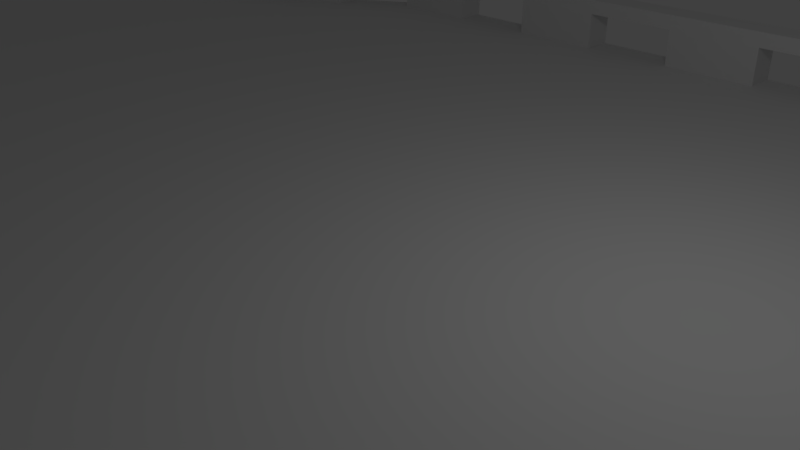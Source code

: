 # Source: LargerBoat.blend  (saved by Blender 2.79.0; exported with 4.5.12 LTS)
import bpy
from mathutils import Matrix  # noqa: F401  (used for matrix-valued properties, if any)

bpy.ops.wm.read_factory_settings(use_empty=True)
scene = bpy.context.scene
scene.name = 'Scene'

# ---- collections
col_collection_1 = bpy.data.collections.new('Collection 1'); scene.collection.children.link(col_collection_1)

# ---- materials (node trees are filled in below, after node groups)
mat_material = bpy.data.materials.new('Material')
mat_material.alpha_threshold = 0.0
mat_material.use_transparent_shadow = False
mat_material.roughness = 0.5
mat_material.line_color = (0.0, 0.0, 0.0, 1.0)

# ---- material node trees

# ---- world
world_world = bpy.data.worlds.new('World'); scene.world = world_world
world_world.color = (0.05088, 0.05088, 0.05088)
world_world.use_sun_shadow = False
world_world.sun_shadow_jitter_overblur = 0.0
world_world.cycles.sampling_method = 'MANUAL'

# ---- cameras
cam_camera = bpy.data.cameras.new('Camera')
cam_camera.clip_end = 100.0
cam_camera.lens = 35.0
cam_camera.sensor_width = 32.0
cam_camera.sensor_height = 18.0
cam_camera.ortho_scale = 7.314
cam_camera.dof.focus_distance = 0.0
cam_camera.dof.aperture_fstop = 128.0

# ---- lights
light_lamp = bpy.data.lights.new('Lamp', 'POINT')
light_lamp.transmission_factor = 0.0
light_lamp.cutoff_distance = 30.0
light_lamp.energy = 100.0
light_lamp.shadow_buffer_clip_start = 1.001
light_lamp.shadow_soft_size = 0.1
light_lamp.shadow_maximum_resolution = 0.006
light_lamp.use_absolute_resolution = True

# ---- meshes
me_cube_001 = bpy.data.meshes.new('Cube.001')
me_cube_001.from_pydata([(-1.0, -1.099, -1.0), (-1.0, -1.002, 1.0), (1.0, -1.0, -1.0), (1.0, -1.0, 1.0), (-1.0, 0.0, -1.0), (-1.0, -1.057, 0.0), (-1.0, 0.0, 1.0), (1.0, 0.0, -1.0), (1.0, 0.0, 1.0), (1.0, -1.0, 0.0), (0.0, -1.099, -1.0), (0.0, -1.002, 1.0), (0.0, 0.0, 1.0), (0.0, 0.0, -1.0), (0.0, -1.057, 0.0), (1.0, 0.0, 0.0), (-1.0, 0.0, 0.0), (-1.0, -0.5, -1.0), (-1.0, -1.025, 0.5), (1.0, -0.5, 1.0), (1.0, -1.0, -0.5), (0.5, -1.0, -1.0), (-0.5, -1.002, 1.0), (-1.0, -1.092, -0.5), (-1.0, -0.5, 1.0), (1.0, -0.5, -1.0), (1.0, -1.0, 0.5), (-0.5, -1.099, -1.0), (0.5, -1.0, 1.0), (0.5, 0.0, 1.0), (-0.5, 0.0, 1.0), (0.0, -0.5, -1.0), (-0.5, 0.0, -1.0), (0.5, 0.0, -1.0), (-0.5, -1.057, 0.0), (0.5, -1.0, 0.0), (0.0, -1.092, -0.5), (0.0, -1.025, 0.5), (1.0, -0.5, 0.0), (1.0, 0.0, -0.5), (1.0, 0.0, 0.5), (-1.0, -0.5, 0.0), (-1.0, 0.0, -0.5), (-1.0, 0.0, 0.5), (-1.0, -0.5, 0.5), (-1.0, -0.5, -0.5), (1.0, -0.5, -0.5), (0.5, -1.0, 0.5), (0.5, -1.0, -0.5), (-0.5, -1.092, -0.5), (-0.5, -0.5, -1.0), (-0.5, -0.5, 1.0), (0.5, -0.5, -1.0), (-0.5, -1.025, 0.5), (1.0, -0.5, 0.5), (-1.0, -0.75, -1.0), (-1.0, -1.011, 0.75), (1.0, -0.75, 1.0), (1.0, -1.0, -0.75), (0.75, -1.0, -1.0), (-0.75, -1.002, 1.0), (-1.0, -1.074, -0.25), (-1.0, -0.25, 1.0), (1.0, -0.25, -1.0), (1.0, -1.0, 0.25), (-0.25, -1.099, -1.0), (0.25, -1.002, 1.0), (-0.1875, -0.5, 3.51), (0.75, 0.0, 1.0), (-0.25, 0.0, 1.0), (0.0, -0.75, -1.0), (-0.75, 0.0, -1.0), (0.25, 0.0, -1.0), (-0.75, -1.057, 0.0), (0.25, -1.057, 0.0), (0.0, -1.099, -0.75), (0.0, -1.041, 0.25), (1.0, -0.75, 0.0), (1.0, 0.0, -0.75), (1.0, 0.0, 0.25), (-1.0, -0.25, 0.0), (-1.0, 0.0, -0.75), (-1.0, 0.0, 0.25), (-1.0, -0.25, -1.0), (-1.0, -1.041, 0.25), (1.0, -0.25, 1.0), (1.0, -1.0, -0.25), (0.25, -1.099, -1.0), (-0.25, -1.002, 1.0), (-1.0, -1.099, -0.75), (-1.0, -0.75, 1.0), (1.0, -0.75, -1.0), (1.0, -1.0, 0.75), (-0.75, -1.099, -1.0), (0.75, -1.0, 1.0), (0.25, 0.0, 1.0), (-0.75, 0.0, 1.0), (0.0, -0.25, -1.0), (-0.25, 0.0, -1.0), (0.75, 0.0, -1.0), (-0.25, -1.057, 0.0), (0.75, -1.0, 0.0), (0.0, -1.074, -0.25), (0.0, -1.011, 0.75), (1.0, -0.25, 0.0), (1.0, 0.0, -0.25), (1.0, 0.0, 0.75), (-1.0, -0.75, 0.0), (-1.0, 0.0, -0.25), (-1.0, 0.0, 0.75), (-1.0, -0.25, 0.5), (-1.0, -0.75, 0.5), (-1.0, -0.5, 0.25), (-1.0, -0.5, 0.75), (-1.0, -0.25, -0.5), (-1.0, -0.75, -0.5), (-1.0, -0.5, -0.75), (-1.0, -0.5, -0.25), (1.0, -0.75, -0.5), (1.0, -0.25, -0.5), (1.0, -0.5, -0.75), (1.0, -0.5, -0.25), (0.25, -1.025, 0.5), (0.75, -1.0, 0.5), (0.5, -1.0, 0.25), (0.5, -1.0, 0.75), (0.25, -1.092, -0.5), (0.75, -1.0, -0.5), (0.5, -1.0, -0.75), (0.5, -1.0, -0.25), (-0.75, -1.092, -0.5), (-0.25, -1.092, -0.5), (-0.5, -1.099, -0.75), (-0.5, -1.074, -0.25), (-0.5, -0.75, -1.0), (-0.5, -0.25, -1.0), (-0.75, -0.5, -1.0), (-0.25, -0.5, -1.0), (-0.125, -0.5625, 3.51), (-0.5, -0.75, 1.0), (-0.25, -0.5, 1.0), (-0.75, -0.5, 1.0), (0.5, -0.75, -1.0), (0.5, -0.25, -1.0), (0.25, -0.5, -1.0), (0.75, -0.5, -1.0), (-0.75, -1.025, 0.5), (-0.25, -1.025, 0.5), (-0.5, -1.041, 0.25), (-0.5, -1.011, 0.75), (1.0, -0.75, 0.5), (1.0, -0.25, 0.5), (1.0, -0.5, 0.25), (1.0, -0.5, 0.75), (1.0, -0.25, 0.75), (1.0, -0.25, 0.25), (1.0, -0.75, 0.25), (-0.25, -1.011, 0.75), (-0.25, -1.041, 0.25), (-0.75, -1.041, 0.25), (0.75, -0.25, -1.0), (0.25, -0.25, -1.0), (0.25, -0.75, -1.0), (-0.25, -0.75, 1.0), (-0.125, -0.5, 3.7), (-0.25, -0.25, -1.0), (-0.75, -0.25, -1.0), (-0.75, -0.75, -1.0), (-0.25, -1.074, -0.25), (-0.25, -1.099, -0.75), (-0.75, -1.099, -0.75), (0.75, -1.0, -0.25), (0.75, -1.0, -0.75), (0.25, -1.099, -0.75), (0.75, -1.0, 0.75), (0.75, -1.0, 0.25), (0.25, -1.041, 0.25), (1.0, -0.25, -0.25), (1.0, -0.25, -0.75), (1.0, -0.75, -0.75), (-1.0, -0.75, -0.25), (-1.0, -0.75, -0.75), (-1.0, -0.25, -0.75), (-1.0, -0.75, 0.75), (-1.0, -0.75, 0.25), (-1.0, -0.25, 0.25), (-1.0, -0.25, 0.75), (-1.0, -0.25, -0.25), (1.0, -0.75, -0.25), (0.25, -1.011, 0.75), (0.25, -1.074, -0.25), (-0.75, -1.074, -0.25), (-0.25, -0.75, -1.0), (-0.125, -0.9583, 3.51), (-0.75, -0.75, 1.0), (0.75, -0.75, -1.0), (-0.75, -1.011, 0.75), (1.0, -0.75, 0.75), (1.0, -0.875, 1.0), (-0.875, -1.0, 1.0), (0.125, -1.0, 1.0), (-1.0, 0.0, 4.042), (-0.375, -1.0, 1.0), (-1.0, -0.625, 1.0), (0.625, -1.0, 1.0), (1.0, 0.0, 3.958), (-0.5, -0.875, 1.0), (-0.125, -0.5, 1.0), (-0.625, -0.5, 1.0), (1.0, -0.625, 1.0), (-0.625, -1.0, 1.0), (0.375, -1.0, 1.0), (0.0, 0.0, 3.958), (-0.125, -1.0, 1.0), (-1.0, -0.875, 1.0), (0.875, -1.0, 1.0), (1.0, -0.5, 3.958), (-0.5, -0.625, 1.0), (-0.375, -0.5, 1.0), (-0.875, -0.5, 1.0), (-0.25, -0.875, 1.0), (-0.25, -0.625, 1.0), (-0.125, -0.75, 1.0), (-0.375, -0.75, 1.0), (0.0, -0.5, 3.958), (0.5, 0.0, 3.958), (-0.5, 0.0, 3.958), (0.5, -0.5, 3.958), (0.4375, -0.5, 3.958), (-0.5, -0.5, 3.958), (-0.5625, -0.5, 3.958), (1.0, -0.75, 3.958), (-0.75, -0.875, 1.0), (-0.75, -0.625, 1.0), (-0.625, -0.75, 1.0), (-0.875, -0.75, 1.0), (-0.875, -0.625, 1.0), (-0.625, -0.625, 1.0), (-0.625, -0.875, 1.0), (0.75, -0.5, 3.958), (-0.8125, -0.5, 3.958), (0.25, -0.25, 3.958), (0.875, -0.5, 3.958), (-0.6875, -0.5, 3.958), (0.5625, -0.5, 3.958), (-0.375, -0.625, 1.0), (-0.125, -0.625, 1.0), (-0.125, -0.875, 1.0), (-0.375, -0.875, 1.0), (-0.9375, -0.5, 3.958), (-0.125, -0.5625, 3.958), (-0.875, -0.875, 1.0), (1.0, -0.9375, 1.0), (-0.9375, -1.0, 1.0), (0.0625, -1.0, 1.0), (0.0, -0.9375, 1.0), (-0.4375, -1.0, 1.0), (-1.0, -0.5625, 1.0), (0.5625, -1.0, 1.0), (0.5, -0.9375, 1.0), (-0.5, -0.9375, 1.0), (-0.5625, -0.5, 1.0), (1.0, -0.6875, 1.0), (-0.6875, -1.0, 1.0), (0.3125, -1.0, 1.0), (-0.125, -0.5, 3.51), (-0.1875, -1.0, 1.0), (-1.0, -0.8125, 1.0), (0.8125, -1.0, 1.0), (-0.1875, -0.5625, 3.51), (-0.5, -0.6875, 1.0), (-0.3125, -0.5, 1.0), (-0.8125, -0.5, 1.0), (-0.25, -0.9375, 1.0), (-0.25, -0.6875, 1.0), (-0.1875, -0.5, 3.7), (-0.3125, -0.75, 1.0), (0.75, -0.9375, 1.0), (-0.125, -0.5625, 3.7), (-0.1875, -0.5625, 3.7), (-0.1875, -0.9583, 3.51), (0.25, -0.9375, 1.0), (-0.1875, -0.9583, 3.7), (-0.125, -0.9583, 3.7), (-1.0, -0.25, 3.958), (-0.75, -0.9375, 1.0), (-0.75, -0.6875, 1.0), (-0.5625, -0.75, 1.0), (-0.8125, -0.75, 1.0), (1.0, -0.8125, 1.0), (-0.8125, -1.0, 1.0), (0.1875, -1.0, 1.0), (0.75, 0.0, 3.958), (-0.3125, -1.0, 1.0), (-1.0, -0.6875, 1.0), (0.6875, -1.0, 1.0), (-0.25, 0.0, 3.958), (-0.5, -0.8125, 1.0), (-0.1875, -0.5, 1.0), (-0.6875, -0.5, 1.0), (1.0, -0.5625, 1.0), (-0.5625, -1.0, 1.0), (0.4375, -1.0, 1.0), (1.0, -0.25, 3.958), (-0.0625, -1.0, 1.0), (-1.0, -0.9375, 1.0), (0.9375, -1.0, 1.0), (0.0, -0.25, 3.958), (-0.5, -0.5625, 1.0), (-0.4375, -0.5, 1.0), (-0.9375, -0.5, 1.0), (-0.25, -0.8125, 1.0), (-0.25, -0.5625, 1.0), (-0.1875, -0.75, 1.0), (-0.4375, -0.75, 1.0), (0.25, 0.0, 3.958), (-0.75, 0.0, 3.958), (0.5, -0.25, 3.958), (0.9375, -0.5, 3.958), (-0.5, -0.25, 3.958), (-0.0625, -0.5, 3.958), (1.0, -0.6875, 3.958), (-1.0, -0.5, 3.958), (-0.75, -0.8125, 1.0), (-0.75, -0.5625, 1.0), (-0.6875, -0.75, 1.0), (-0.9375, -0.75, 1.0), (-0.875, -0.6875, 1.0), (-0.875, -0.5625, 1.0), (-0.8125, -0.625, 1.0), (-0.9375, -0.625, 1.0), (-0.625, -0.6875, 1.0), (-0.625, -0.5625, 1.0), (-0.5625, -0.625, 1.0), (-0.6875, -0.625, 1.0), (-0.625, -0.9375, 1.0), (-0.625, -0.8125, 1.0), (-0.5625, -0.875, 1.0), (-0.6875, -0.875, 1.0), (0.6875, -0.5, 3.958), (0.1875, -0.5, 3.958), (0.25, -0.5, 3.958), (-0.3125, -0.5, 3.958), (-0.25, -0.5, 3.958), (-0.75, -0.5, 3.958), (-0.75, -0.25, 3.958), (-0.25, -0.25, 3.958), (0.375, -0.9375, 1.0), (0.75, -0.25, 3.958), (1.0, -0.8125, 3.958), (1.0, -0.875, 3.958), (0.8125, -0.5, 3.958), (0.3125, -0.5, 3.958), (0.375, -0.5, 3.958), (-0.1875, -0.5, 3.958), (-0.125, -0.5, 3.958), (-0.625, -0.5, 3.958), (1.0, -0.5625, 3.958), (1.0, -0.625, 3.958), (0.875, -0.9375, 1.0), (0.625, -0.5, 3.958), (0.0625, -0.5, 3.958), (0.125, -0.5, 3.958), (-0.375, -0.6875, 1.0), (-0.375, -0.5625, 1.0), (-0.3125, -0.625, 1.0), (-0.4375, -0.625, 1.0), (-0.125, -0.6875, 1.0), (-0.125, -0.5625, 1.0), (-0.4375, -0.5, 3.958), (-0.1875, -0.625, 1.0), (-0.125, -0.9375, 1.0), (-0.125, -0.8125, 1.0), (-0.375, -0.5, 3.958), (-0.1875, -0.875, 1.0), (-0.375, -0.9375, 1.0), (-0.375, -0.8125, 1.0), (-0.3125, -0.875, 1.0), (-0.4375, -0.875, 1.0), (0.625, -0.9375, 1.0), (-0.875, -0.5, 3.958), (-0.125, -0.6875, 3.958), (-0.125, -0.75, 3.958), (0.125, -0.9375, 1.0), (-0.125, -0.625, 3.958), (-0.125, -0.8125, 3.958), (-0.125, -0.875, 3.958), (-0.875, -0.9375, 1.0), (-0.875, -0.8125, 1.0), (-0.8125, -0.875, 1.0), (-0.9375, -0.875, 1.0), (-0.9375, -0.8125, 1.0), (-0.8125, -0.8125, 1.0), (-0.8125, -0.9375, 1.0), (1.0, -0.9375, 3.958), (-0.125, -0.9375, 3.958), (0.1875, -0.9375, 1.0), (0.1875, -0.9375, 3.958), (0.25, -0.9375, 3.958), (0.6875, -0.9375, 1.0), (-0.4375, -0.8125, 1.0), (-0.3125, -0.8125, 1.0), (-0.3125, -0.9375, 1.0), (-0.1875, -0.8125, 1.0), (0.125, -0.9375, 3.958), (-0.0625, -0.9375, 1.0), (-0.1875, -0.5625, 1.0), (0.6875, -0.9375, 3.958), (0.75, -0.9375, 3.958), (-0.4375, -0.5625, 1.0), (-0.3125, -0.5625, 1.0), (-0.3125, -0.6875, 1.0), (0.625, -0.9375, 3.958), (-0.0625, -0.9375, 3.958), (0.9375, -0.9375, 1.0), (0.0, -0.9375, 3.958), (0.9375, -0.9375, 3.958), (0.875, -0.9375, 3.958), (0.4375, -0.9375, 3.958), (0.5, -0.9375, 3.958), (0.375, -0.9375, 3.958), (0.3125, -0.9375, 3.958), (0.8125, -0.9375, 3.958), (0.4375, -0.9375, 1.0), (0.5625, -0.9375, 3.958), (0.0625, -0.9375, 3.958), (-0.6875, -0.8125, 1.0), (-0.5625, -0.8125, 1.0), (-0.5625, -0.9375, 1.0), (-0.6875, -0.5625, 1.0), (-0.5625, -0.5625, 1.0), (-0.5625, -0.6875, 1.0), (-0.9375, -0.5625, 1.0), (-0.8125, -0.5625, 1.0), (-0.8125, -0.6875, 1.0), (-0.9375, -0.6875, 1.0), (-0.6875, -0.6875, 1.0), (-0.6875, -0.9375, 1.0), (0.3125, -0.9375, 1.0), (0.8125, -0.9375, 1.0), (-0.4375, -0.6875, 1.0), (-0.1875, -0.6875, 1.0), (-0.1875, -0.9375, 1.0), (-0.4375, -0.9375, 1.0), (0.5625, -0.9375, 1.0), (0.0625, -0.9375, 1.0), (-0.9375, -0.9375, 1.0), (-0.9375, -1.0, 1.421), (-1.0, -1.0, 1.421), (-1.0, -0.5625, 1.421), (-1.0, -0.5, 1.421), (-0.8125, -1.0, 1.421), (-0.875, -1.0, 1.421), (-0.9375, -0.5, 1.421), (-0.875, -0.5, 1.421), (-0.875, -0.9375, 1.421), (-0.8125, -0.5, 1.421), (-1.0, -0.9375, 1.421), (-0.875, -0.5625, 1.421), (-0.8125, -0.9375, 1.421), (-0.9375, -0.5625, 1.421), (-0.8125, -0.5625, 1.421), (-0.9375, -0.9375, 1.421), (-0.9375, -1.0, 1.631), (-1.0, -1.0, 1.631), (-1.0, -0.5625, 1.631), (-1.0, -0.5, 1.631), (-0.8125, -1.0, 1.631), (-0.875, -1.0, 1.631), (-0.9375, -0.5, 1.631), (-0.875, -0.5, 1.631), (-0.875, -0.9375, 1.631), (-0.8125, -0.5, 1.631), (-1.0, -0.9375, 1.631), (-0.875, -0.5625, 1.631), (-0.8125, -0.9375, 1.631), (-0.9375, -0.5625, 1.631), (-0.8125, -0.5625, 1.631), (-0.9375, -0.9375, 1.631), (-0.875, -0.5626, 1.421), (-0.8125, -0.5626, 1.421), (-0.8125, -0.5626, 1.631), (-0.9375, -0.5626, 1.421), (-1.0, -0.5626, 1.421), (-0.875, -0.5626, 1.631), (-0.9375, -0.5626, 1.631), (-1.0, -0.5626, 1.631), (-0.8125, -1.0, 3.069), (-0.875, -1.0, 3.069), (-0.875, -0.9375, 3.069), (-0.8125, -0.9375, 3.069), (-0.8125, -1.0, 3.351), (-0.875, -1.0, 3.351), (-0.875, -0.9375, 3.351), (-0.8125, -0.9375, 3.351), (-1.01, -0.9375, 3.069), (-1.01, -1.0, 3.069), (-1.01, -0.9375, 3.351), (-1.01, -1.0, 3.351), (-0.875, -0.9688, 3.069), (-1.01, -0.9688, 3.069), (-0.9426, -0.9375, 3.069), (-0.9426, -1.0, 3.069), (-0.9426, -0.9688, 3.069), (-1.01, -0.9688, 1.629), (-1.01, -1.0, 1.629), (-0.9426, -0.9375, 1.629), (-1.01, -0.9375, 1.629), (-0.9426, -1.0, 1.629), (-0.9426, -0.9688, 1.629), (-0.6875, -1.0, 1.754), (-0.75, -1.0, 1.754), (-0.8125, -0.5, 1.754), (-0.75, -0.5, 1.754), (-0.75, -0.9375, 1.754), (-0.8125, -1.0, 1.754), (-0.6875, -0.5, 1.754), (-0.75, -0.5625, 1.754), (-0.8125, -0.9375, 1.754), (-0.6875, -0.5625, 1.754), (-0.8125, -0.5625, 1.754), (-0.6875, -0.9375, 1.754), (-0.6875, -1.0, 2.061), (-0.75, -1.0, 2.061), (-0.8125, -0.5, 2.061), (-0.75, -0.5, 2.061), (-0.75, -0.9375, 2.061), (-0.8125, -1.0, 2.061), (-0.6875, -0.5, 2.061), (-0.75, -0.5625, 2.061), (-0.8125, -0.9375, 2.061), (-0.6875, -0.5625, 2.061), (-0.8125, -0.5625, 2.061), (-0.6875, -0.9375, 2.061), (-0.8125, -0.5598, 1.754), (-0.75, -0.5598, 1.754), (-0.6875, -0.5598, 1.754), (-0.8125, -0.5598, 2.061), (-0.75, -0.5598, 2.061), (-0.6875, -0.5598, 2.061), (-0.6875, -1.0, 3.082), (-0.75, -1.0, 3.082), (-0.75, -0.9375, 3.082), (-0.6875, -0.9375, 3.082), (-0.6871, -0.9375, 3.069), (-0.6871, -1.0, 3.069), (-0.6871, -0.9375, 3.351), (-0.6871, -1.0, 3.351), (1.0, -0.9375, 7.672), (1.0, -1.0, 7.672), (0.0625, -1.0, 7.672), (0.0, -1.0, 7.672), (0.0, -0.9375, 7.672), (-0.4375, -1.0, 3.952), (-0.5, -1.0, 3.376), (0.5625, -1.0, 7.672), (0.5, -1.0, 7.672), (0.5, -0.9375, 7.672), (-0.5, -0.9375, 3.376), (0.3125, -1.0, 7.672), (0.25, -1.0, 7.672), (-0.1875, -1.0, 7.672), (-0.25, -1.0, 7.592), (0.8125, -1.0, 7.672), (0.75, -1.0, 7.672), (-0.25, -0.9375, 7.592), (0.75, -0.9375, 7.672), (0.25, -0.9375, 7.672), (0.1875, -1.0, 7.672), (0.125, -1.0, 7.672), (-0.3125, -1.0, 6.686), (-0.375, -1.0, 5.264), (0.6875, -1.0, 7.672), (0.625, -1.0, 7.672), (-0.5625, -1.0, 3.376), (-0.625, -1.0, 3.376), (0.4375, -1.0, 7.672), (0.375, -1.0, 7.672), (-0.0625, -1.0, 7.672), (-0.125, -1.0, 7.672), (0.9375, -1.0, 7.672), (0.875, -1.0, 7.672), (-0.625, -0.9375, 3.376), (0.375, -0.9375, 7.672), (0.875, -0.9375, 7.672), (-0.125, -0.9375, 7.672), (-0.375, -0.9375, 5.264), (0.625, -0.9375, 7.672), (0.125, -0.9375, 7.672), (-0.6875, -1.0, 3.376), (0.1875, -0.9375, 7.672), (0.6875, -0.9375, 7.672), (-0.3125, -0.9375, 6.686), (-0.0625, -0.9375, 7.672), (0.9375, -0.9375, 7.672), (0.4375, -0.9375, 7.672), (-0.5625, -0.9375, 3.376), (-0.6875, -0.9375, 3.376), (0.3125, -0.9375, 7.672), (0.8125, -0.9375, 7.672), (-0.1875, -0.9375, 7.672), (-0.4375, -0.9375, 3.952), (0.5625, -0.9375, 7.672), (0.0625, -0.9375, 7.672), (-0.5625, -0.5, 2.163), (-0.5, -0.5, 2.163), (-0.3125, -0.5, 2.163), (-0.25, -0.5, 2.163), (-0.6875, -0.5, 2.163), (-0.625, -0.5, 2.163), (-0.4375, -0.5, 2.163), (-0.375, -0.5, 2.163), (-0.1875, -0.5, 2.163), (-0.5, -0.5625, 2.163), (-0.25, -0.5625, 2.163), (-0.625, -0.5625, 2.163), (-0.375, -0.5625, 2.163), (-0.1875, -0.5625, 2.163), (-0.4375, -0.5625, 2.163), (-0.3125, -0.5625, 2.163), (-0.6875, -0.5625, 2.163), (-0.5625, -0.5625, 2.163), (-0.6875, -0.5, 2.543), (-0.625, -0.5, 2.543), (-0.5625, -0.5, 2.543), (-0.625, -0.5625, 2.543), (-0.6875, -0.5625, 2.543), (-0.5625, -0.5625, 2.543), (-0.625, -0.938, 2.163), (-0.625, -0.938, 2.543), (-0.6875, -0.938, 2.163), (-0.5625, -0.938, 2.163), (-0.6875, -0.938, 2.543), (-0.5625, -0.938, 2.543), (-0.5625, -0.5, 2.163), (-0.5, -0.5, 2.163), (-0.5, -0.5625, 2.163), (-0.4375, -0.5, 2.163), (-0.4375, -0.5625, 2.163), (-0.5625, -0.5625, 2.163), (-0.625, -0.938, 2.163), (-0.625, -0.938, 2.543), (-0.6875, -0.938, 2.163), (-0.5625, -0.938, 2.163), (-0.6875, -0.938, 2.543), (-0.5625, -0.938, 2.543), (-0.5625, -0.5, 2.624), (-0.5, -0.5, 2.624), (-0.5, -0.5625, 2.624), (-0.4375, -0.5, 2.624), (-0.4375, -0.5625, 2.624), (-0.5625, -0.5625, 2.624), (-0.5625, -0.5, 2.795), (-0.5, -0.5, 2.795), (-0.5, -0.5625, 2.795), (-0.4375, -0.5, 2.795), (-0.4375, -0.5625, 2.795), (-0.5625, -0.5625, 2.795), (-0.5625, -0.9462, 2.624), (-0.5625, -0.9462, 2.795), (-0.5, -0.9462, 2.624), (-0.4375, -0.9462, 2.624), (-0.5, -0.9462, 2.795), (-0.4375, -0.9462, 2.795), (-0.4375, -0.5, 2.876), (-0.375, -0.5, 2.876), (-0.3125, -0.5, 2.876), (-0.375, -0.5625, 2.876), (-0.4375, -0.5625, 2.876), (-0.3125, -0.5625, 2.876), (-0.4375, -0.5, 3.081), (-0.375, -0.5, 3.081), (-0.3125, -0.5, 3.081), (-0.375, -0.5625, 3.081), (-0.4375, -0.5625, 3.081), (-0.3125, -0.5625, 3.081), (-0.4375, -0.9392, 2.876), (-0.375, -0.9392, 2.876), (-0.3125, -0.9392, 2.876), (-0.4375, -0.9392, 3.081), (-0.375, -0.9392, 3.081), (-0.3125, -0.9392, 3.081), (-0.875, -0.5, 1.869), (-0.8125, -0.5, 1.869), (-0.875, -0.5625, 1.869), (-0.875, -0.9375, 1.869), (-0.8125, -0.9375, 1.869), (-0.8125, -0.5625, 1.869), (-0.875, -0.5626, 1.869), (-0.8125, -0.5626, 1.869), (-0.3125, -0.5, 3.164), (-0.25, -0.5, 3.164), (-0.1875, -0.5, 3.164), (-0.25, -0.5625, 3.164), (-0.1875, -0.5625, 3.164), (-0.3125, -0.5625, 3.164), (-0.3125, -0.5, 3.341), (-0.25, -0.5, 3.341), (-0.1875, -0.5, 3.341), (-0.25, -0.5625, 3.341), (-0.1875, -0.5625, 3.341), (-0.3125, -0.5625, 3.341), (-0.3125, -0.9407, 3.164), (-0.3125, -0.9407, 3.341), (-0.25, -0.9407, 3.164), (-0.1875, -0.9407, 3.164), (-0.25, -0.9407, 3.341), (-0.1875, -0.9407, 3.341), (-1.0, -0.125, 3.995), (-0.875, 0.0, 4.042), (-0.75, -0.125, 3.958), (-0.875, -0.25, 3.958), (-0.875, -0.125, 3.995), (-1.0, -0.0625, 4.042), (-1.0, -0.1875, 3.958), (-0.9375, 0.0, 4.042), (-0.9375, -0.25, 3.958), (-0.875, -0.1875, 3.958), (-0.875, -0.0625, 4.042), (-1.0, -0.0625, 6.418), (-1.0, 0.0, 6.418), (-1.0, -0.1875, 5.691), (-1.0, -0.125, 6.166), (-0.9375, 0.0, 6.418), (-0.875, 0.0, 6.418), (-0.9375, -0.25, 5.416), (-0.875, -0.25, 5.416), (-0.875, -0.1875, 5.691), (-0.875, -0.0625, 6.418), (-0.875, -0.125, 6.166), (-0.9375, -0.125, 6.166), (-1.0, -0.25, 5.416), (-0.9375, -0.0625, 6.418), (-0.9375, -0.1875, 5.691), (-0.8683, -0.003382, 5.588), (-0.7433, -0.003382, 5.504), (-0.7433, -0.1284, 5.504), (-0.8683, -0.06588, 5.588), (-0.8683, -0.1284, 5.541), (-0.75, -0.0625, 3.958), (-0.7433, -0.06588, 5.504), (-0.7467, -0.001691, 4.731), (-0.7467, -0.1267, 4.731), (-0.7467, -0.06419, 4.731), (-0.75, -0.09375, 3.958), (-0.7433, -0.09713, 5.504), (-0.745, -0.002537, 5.118), (-0.7483, -0.1258, 4.345), (-0.75, -0.03125, 3.958), (-0.7433, -0.03463, 5.504), (-0.7483, -0.0008456, 4.345), (-0.745, -0.1275, 5.118), (-0.745, -0.06504, 5.118), (-0.7483, -0.06335, 4.345), (-0.7467, -0.09544, 4.731), (-0.7467, -0.03294, 4.731), (-0.7483, -0.0321, 4.345), (-0.7483, -0.0946, 4.345), (-0.745, -0.09629, 5.118), (-0.745, -0.03379, 5.118), (0.75, 0.0, 7.936), (1.0, 0.0, 7.936), (1.0, -0.25, 7.936), (1.0, -0.5, 7.936), (0.9375, -0.5, 7.936), (0.75, -0.25, 7.936), (0.75, -0.5, 7.936), (0.8125, -0.5, 7.936), (0.875, -0.5, 7.936), (0.9375, -0.9318, 3.958), (1.0, -0.9318, 3.958), (0.8125, -0.9318, 3.958), (0.8125, -0.9318, 7.936), (0.875, -0.9318, 3.958), (0.75, -0.9318, 3.958), (0.9375, -0.9318, 7.936), (1.0, -0.9318, 7.936), (0.875, -0.9318, 7.936), (0.75, -0.9318, 7.936), (0.2226, -0.25, 3.958), (0.2226, -0.5, 3.958), (0.2226, 0.0, 3.958), (0.2226, -0.25, 7.936), (0.2226, -0.5, 7.936), (0.2226, 0.0, 7.936), (0.2226, -0.9318, 3.958), (0.2226, -0.9318, 7.936), (0.1125, -0.25, 3.958), (0.1125, -0.5, 3.958), (0.1125, 0.0, 3.958), (0.1125, -0.25, 7.936), (0.1125, -0.5, 7.936), (0.1125, 0.0, 7.936)], [], [(197, 57, 289, 198, 252, 3, 92), (196, 60, 290, 199, 253, 1, 56), (195, 91, 2, 59), (257, 432, 460, 449), (88, 266, 561, 562), (192, 70, 10, 65), (191, 73, 5, 61), (190, 74, 14, 102), (189, 66, 291, 200, 254, 11, 103), (188, 77, 9, 86), (187, 80, 16, 108), (186, 62, 6, 109), (185, 110, 43, 82), (184, 111, 44, 112), (183, 90, 294, 203, 257, 24, 113), (182, 114, 42, 81), (181, 115, 45, 116), (180, 107, 41, 117), (179, 118, 20, 58), (178, 119, 46, 120), (177, 104, 38, 121), (176, 122, 37, 76), (175, 123, 47, 124), (174, 94, 295, 204, 258, 28, 125), (173, 126, 36, 75), (172, 127, 48, 128), (171, 101, 35, 129), (170, 130, 23, 89), (169, 131, 49, 132), (168, 100, 34, 133), (167, 134, 27, 93), (166, 135, 50, 136), (165, 97, 31, 137), (281, 396, 590, 567), (6, 62, 284, 714, 708, 713, 201), (219, 272, 240, 380), (444, 259, 557, 602), (198, 289, 349, 350), (399, 277, 408, 407), (162, 142, 21, 87), (161, 143, 52, 144), (160, 63, 25, 145), (159, 146, 18, 84), (158, 147, 53, 148), (157, 88, 293, 202, 256, 22, 149), (156, 150, 26, 64), (155, 151, 54, 152), (154, 85, 19, 153), (151, 154, 153, 54), (40, 106, 154, 151), (106, 8, 85, 154), (104, 155, 152, 38), (15, 79, 155, 104), (79, 40, 151, 155), (77, 156, 64, 9), (38, 152, 156, 77), (152, 54, 150, 156), (147, 157, 149, 53), (37, 103, 157, 147), (103, 11, 304, 213, 266, 88, 157), (100, 158, 148, 34), (14, 76, 158, 100), (76, 37, 147, 158), (73, 159, 84, 5), (34, 148, 159, 73), (148, 53, 146, 159), (143, 160, 145, 52), (33, 99, 160, 143), (99, 7, 63, 160), (97, 161, 144, 31), (13, 72, 161, 97), (72, 33, 143, 161), (70, 162, 87, 10), (31, 144, 162, 70), (144, 52, 142, 162), (62, 24, 322, 284), (222, 372, 385, 382), (218, 271, 342, 373), (310, 219, 380, 249), (371, 405, 413, 395), (247, 371, 395, 386), (263, 210, 575, 589), (441, 274, 163, 313), (440, 270, 139, 314), (309, 218, 373, 369), (405, 255, 415, 413), (281, 438, 421, 398), (19, 85, 303, 216), (438, 347, 420, 421), (85, 8, 205, 303), (200, 291, 568, 569), (212, 296, 346, 307), (135, 165, 137, 50), (32, 98, 165, 135), (98, 13, 97, 165), (83, 166, 136, 17), (4, 71, 166, 83), (71, 32, 135, 166), (55, 167, 93, 0), (17, 136, 167, 55), (136, 50, 134, 167), (131, 168, 133, 49), (36, 102, 168, 131), (102, 14, 100, 168), (65, 169, 132, 27), (10, 75, 169, 65), (75, 36, 131, 169), (93, 170, 89, 0), (27, 132, 170, 93), (132, 49, 130, 170), (127, 171, 129, 48), (20, 86, 171, 127), (86, 9, 101, 171), (59, 172, 128, 21), (2, 58, 172, 59), (58, 20, 127, 172), (87, 173, 75, 10), (21, 128, 173, 87), (128, 48, 126, 173), (123, 174, 125, 47), (26, 92, 174, 123), (92, 3, 306, 215, 268, 94, 174), (101, 175, 124, 35), (9, 64, 175, 101), (64, 26, 123, 175), (74, 176, 76, 14), (35, 124, 176, 74), (124, 47, 122, 176), (119, 177, 121, 46), (39, 105, 177, 119), (105, 15, 104, 177), (63, 178, 120, 25), (7, 78, 178, 63), (78, 39, 119, 178), (91, 179, 58, 2), (25, 120, 179, 91), (120, 46, 118, 179), (115, 180, 117, 45), (23, 61, 180, 115), (61, 5, 107, 180), (55, 181, 116, 17), (0, 89, 181, 55), (89, 23, 115, 181), (83, 182, 81, 4), (17, 116, 182, 83), (116, 45, 114, 182), (111, 183, 113, 44), (18, 56, 183, 111), (56, 1, 305, 214, 267, 90, 183), (107, 184, 112, 41), (5, 84, 184, 107), (84, 18, 111, 184), (80, 185, 82, 16), (41, 112, 185, 80), (112, 44, 110, 185), (110, 186, 109, 43), (44, 113, 186, 110), (113, 24, 62, 186), (114, 187, 108, 42), (45, 117, 187, 114), (117, 41, 80, 187), (118, 188, 86, 20), (46, 121, 188, 118), (121, 38, 77, 188), (122, 189, 103, 37), (47, 125, 189, 122), (125, 28, 302, 211, 264, 66, 189), (126, 190, 102, 36), (48, 129, 190, 126), (129, 35, 74, 190), (130, 191, 61, 23), (49, 133, 191, 130), (133, 34, 73, 191), (134, 192, 65, 27), (50, 137, 192, 134), (137, 31, 70, 192), (211, 302, 576, 577), (298, 207, 355, 354), (141, 272, 512, 513), (436, 286, 194, 325), (435, 294, 90, 326), (142, 195, 59, 21), (52, 145, 195, 142), (145, 25, 91, 195), (146, 196, 56, 18), (53, 149, 196, 146), (149, 22, 301, 210, 263, 60, 196), (150, 197, 92, 26), (54, 153, 197, 150), (153, 19, 300, 209, 262, 57, 197), (434, 327, 235, 288), (433, 328, 236, 329), (432, 257, 203, 330), (431, 331, 234, 287), (430, 332, 237, 333), (429, 324, 233, 334), (379, 444, 602, 587), (427, 336, 238, 337), (426, 323, 232, 338), (138, 265, 164, 278), (207, 298, 67, 265), (438, 281, 567, 598), (718, 709, 724, 728), (69, 30, 226, 296), (164, 275, 279, 278), (368, 207, 265, 138), (414, 252, 394, 416), (347, 438, 598, 583), (345, 711, 716, 284, 322, 249, 380, 240, 344), (269, 138, 193, 280), (411, 363, 223, 276), (410, 364, 245, 365), (409, 308, 217, 366), (289, 57, 231, 349), (383, 396, 397, 404), (406, 312, 221, 370), (210, 301, 574, 575), (347, 423, 418, 420), (403, 311, 220, 374), (428, 335, 582, 596), (401, 376, 248, 377), (400, 297, 206, 378), (443, 260, 558, 601), (260, 428, 596, 558), (439, 359, 417, 422), (241, 307, 224, 361, 362, 340, 341), (219, 310, 453, 454), (392, 388, 251, 389), (391, 267, 214, 390), (388, 391, 390, 251), (235, 326, 391, 388), (326, 90, 267, 391), (323, 392, 389, 232), (194, 288, 392, 323), (288, 235, 388, 392), (60, 263, 510, 511), (232, 389, 393, 285), (389, 251, 387, 393), (138, 278, 283, 193), (319, 345, 344, 243, 356, 230, 229), (67, 269, 279, 275), (375, 443, 601, 586), (348, 317, 227, 244, 360, 339, 239), (225, 315, 241, 317), (226, 316, 748, 739, 744, 710, 345, 319), (402, 375, 586, 592), (376, 400, 378, 248), (223, 314, 400, 376), (314, 139, 297, 400), (311, 401, 377, 220), (163, 276, 401, 311), (276, 223, 376, 401), (3, 252, 548, 549), (220, 377, 402, 273), (377, 248, 375, 402), (372, 403, 374, 247), (222, 313, 403, 372), (313, 163, 311, 403), (299, 208, 356, 243), (359, 414, 416, 417), (423, 259, 419, 418), (445, 255, 552, 603), (57, 262, 321, 231), (246, 367, 381, 384), (368, 406, 370, 246), (406, 368, 138, 269), (309, 51, 605, 610), (767, 766, 778, 772), (262, 209, 358, 321), (51, 309, 369, 229), (209, 300, 357, 358), (372, 247, 386, 385), (24, 310, 249, 322), (364, 409, 366, 245), (218, 309, 610, 611), (51, 261, 604, 605), (312, 410, 365, 221), (140, 271, 606, 607), (299, 429, 620, 608), (274, 411, 276, 163), (221, 365, 411, 274), (365, 245, 363, 411), (346, 319, 229, 369, 373, 342, 343), (317, 241, 341, 352, 353, 228, 227), (763, 764, 775, 776), (140, 298, 354, 343), (444, 379, 412, 424), (279, 269, 280, 282), (273, 402, 592, 565), (252, 198, 350, 394), (379, 399, 407, 412), (272, 141, 344, 240), (368, 246, 384, 250), (255, 445, 425, 415), (367, 222, 382, 381), (271, 140, 343, 342), (300, 19, 216, 357), (141, 299, 243, 344), (259, 444, 424, 419), (298, 406, 269, 67), (278, 279, 282, 283), (280, 193, 283, 282), (96, 6, 201, 715, 709, 316), (12, 69, 296, 212), (95, 12, 212, 315), (307, 346, 343, 354, 355, 320, 224), (8, 68, 292, 205), (445, 383, 404, 425), (383, 445, 603, 588), (315, 212, 307, 241), (208, 261, 230, 356), (396, 281, 398, 397), (336, 426, 338, 238), (234, 325, 426, 336), (325, 194, 323, 426), (297, 427, 337, 206), (139, 287, 427, 297), (287, 234, 336, 427), (22, 256, 553, 554), (206, 337, 428, 260), (337, 238, 335, 428), (332, 429, 334, 237), (364, 410, 619, 616), (393, 290, 515, 518), (308, 430, 333, 217), (332, 430, 621, 615), (261, 208, 609, 604), (270, 431, 287, 139), (217, 333, 431, 270), (333, 237, 331, 431), (328, 432, 330, 236), (310, 24, 450, 453), (432, 328, 458, 460), (324, 433, 329, 233), (429, 299, 516, 519), (290, 393, 459, 451), (286, 434, 288, 194), (233, 329, 434, 286), (329, 236, 327, 434), (327, 435, 326, 235), (236, 330, 435, 327), (330, 203, 294, 435), (331, 436, 325, 234), (237, 334, 436, 331), (334, 233, 286, 436), (442, 273, 565, 600), (238, 338, 437, 335), (338, 232, 285, 437), (29, 95, 315, 225), (292, 225, 317, 348), (30, 96, 316, 226), (66, 264, 559, 560), (207, 368, 250, 355), (265, 67, 275, 164), (296, 226, 319, 346), (68, 29, 225, 292), (261, 51, 229, 230), (371, 442, 600, 585), (360, 244, 227, 228, 353, 352, 341, 340, 362, 361, 224, 320, 355, 250, 384, 381, 382, 385, 386, 395, 413, 415, 425, 404, 397, 398, 421, 420, 418, 419, 424, 412, 407, 408, 422, 417, 416, 394, 350, 349, 231, 321, 358, 357, 216, 318, 242, 351, 239, 339), (277, 439, 422, 408), (363, 440, 314, 223), (245, 366, 440, 363), (366, 217, 270, 440), (367, 441, 313, 222), (246, 370, 441, 367), (370, 221, 274, 441), (414, 359, 584, 594), (247, 374, 442, 371), (374, 220, 273, 442), (252, 414, 594, 548), (248, 378, 443, 375), (378, 206, 260, 443), (295, 94, 564, 572), (306, 3, 549, 580), (305, 1, 448, 457), (251, 390, 446, 387), (390, 214, 305, 446), (447, 452, 468, 463), (459, 455, 479, 480), (475, 459, 480, 481), (478, 471, 484, 485), (454, 453, 469, 470), (451, 459, 475, 467), (253, 199, 452, 447), (393, 387, 455, 459), (387, 446, 462, 455), (433, 272, 456, 461), (446, 305, 457, 462), (199, 290, 451, 452), (328, 433, 461, 458), (272, 219, 454, 456), (24, 257, 449, 450), (1, 253, 447, 448), (478, 473, 464, 463), (467, 475, 490, 487), (470, 469, 476, 474), (469, 466, 465, 476), (477, 472, 683, 687), (471, 478, 463, 468), (460, 458, 474, 476), (456, 454, 470, 472), (449, 460, 476, 465), (457, 448, 464, 473), (448, 447, 463, 464), (461, 456, 472, 477), (453, 450, 466, 469), (450, 449, 465, 466), (458, 461, 477, 474), (452, 451, 467, 468), (482, 483, 486, 485), (480, 479, 484, 481), (479, 482, 485, 484), (473, 478, 485, 486), (455, 462, 482, 479), (457, 473, 486, 483), (472, 470, 682, 683), (462, 457, 483, 482), (494, 491, 547, 546), (471, 468, 488, 499, 489), (468, 467, 487, 488), (475, 471, 489, 490), (494, 493, 492, 491), (488, 487, 491, 492), (490, 489, 493, 494), (493, 489, 501, 495, 497), (495, 500, 496, 498, 497), (492, 493, 497, 498), (488, 492, 498, 496, 502), (503, 502, 508, 509), (501, 503, 509, 506), (489, 499, 503, 501), (499, 488, 502, 503), (509, 508, 505, 504), (506, 509, 504, 507), (495, 501, 506, 507), (496, 500, 504, 505), (502, 496, 505, 508), (500, 495, 507, 504), (518, 515, 527, 530), (517, 519, 531, 529), (510, 521, 533, 522), (519, 516, 528, 531), (324, 429, 519, 517), (290, 60, 511, 515), (272, 433, 520, 512), (437, 285, 514, 521), (433, 324, 517, 520), (285, 393, 518, 514), (299, 141, 513, 516), (263, 437, 521, 510), (526, 523, 541, 542), (526, 530, 527, 523), (528, 525, 529, 531), (525, 524, 532, 529), (521, 514, 535, 536), (515, 511, 523, 527), (512, 520, 532, 524), (511, 510, 522, 523), (526, 533, 539, 538), (516, 513, 525, 528), (520, 517, 529, 532), (513, 512, 524, 525), (536, 535, 538, 539), (535, 534, 537, 538), (518, 530, 537, 534), (530, 526, 538, 537), (514, 518, 534, 535), (533, 521, 536, 539), (543, 542, 541, 540), (533, 526, 542, 543), (523, 522, 540, 541), (522, 533, 543, 540), (545, 544, 546, 547), (487, 490, 544, 545), (491, 487, 545, 547), (490, 494, 546, 544), (603, 552, 551, 550), (602, 557, 556, 555), (601, 558, 554, 553), (600, 565, 562, 561), (599, 566, 564, 563), (598, 567, 560, 559), (596, 582, 575, 574), (595, 583, 577, 576), (594, 584, 581, 580), (593, 585, 579, 578), (592, 586, 571, 570), (591, 587, 573, 572), (590, 588, 569, 568), (567, 590, 568, 560), (566, 591, 572, 564), (565, 592, 570, 562), (552, 593, 578, 551), (548, 594, 580, 549), (557, 595, 576, 556), (558, 596, 574, 554), (582, 597, 589, 575), (583, 598, 559, 577), (584, 599, 563, 581), (585, 600, 561, 579), (586, 601, 553, 571), (587, 602, 555, 573), (588, 603, 550, 569), (396, 383, 588, 590), (264, 211, 577, 559), (254, 200, 569, 550), (213, 304, 578, 579), (202, 293, 570, 571), (266, 213, 579, 561), (256, 202, 571, 553), (28, 258, 555, 556), (301, 22, 554, 574), (359, 439, 599, 584), (255, 405, 593, 552), (215, 306, 580, 581), (439, 277, 566, 599), (204, 295, 572, 573), (405, 371, 585, 593), (302, 28, 556, 576), (291, 66, 560, 568), (277, 399, 591, 566), (268, 215, 581, 563), (258, 204, 573, 555), (399, 379, 587, 591), (11, 254, 550, 551), (437, 263, 589, 597), (304, 11, 551, 578), (293, 88, 562, 570), (335, 437, 597, 582), (259, 423, 595, 557), (423, 347, 583, 595), (94, 268, 563, 564), (617, 612, 692, 694), (619, 606, 666, 669), (630, 628, 640, 642), (607, 606, 690, 691), (616, 619, 669, 667), (604, 609, 623, 624), (610, 605, 635, 637), (620, 615, 628, 630), (429, 332, 615, 620), (409, 364, 616, 618), (308, 409, 618, 613), (298, 140, 607, 612), (271, 218, 611, 606), (406, 298, 612, 617), (208, 299, 608, 609), (430, 308, 613, 621), (312, 406, 617, 614), (410, 312, 614, 619), (623, 622, 626, 625), (624, 623, 625, 627), (626, 620, 630, 632), (609, 608, 622, 623), (621, 604, 624, 627), (608, 620, 626, 622), (633, 629, 641, 645), (618, 610, 637, 638), (621, 627, 633, 631), (615, 621, 631, 628), (627, 625, 629, 633), (625, 626, 632, 629), (638, 637, 649, 650), (634, 639, 651, 646), (642, 640, 641, 644), (640, 643, 645, 641), (604, 621, 639, 634), (632, 630, 642, 644), (613, 618, 638, 636), (628, 631, 643, 640), (621, 613, 636, 639), (631, 633, 645, 643), (629, 632, 644, 641), (605, 604, 634, 635), (650, 649, 655, 656), (646, 651, 657, 652), (639, 636, 648, 651), (636, 638, 650, 648), (637, 635, 647, 649), (635, 634, 646, 647), (655, 653, 654, 656), (653, 652, 657, 654), (657, 651, 658, 659), (656, 654, 662, 663), (649, 647, 653, 655), (647, 646, 652, 653), (658, 660, 662, 659), (660, 661, 663, 662), (650, 656, 663, 661), (651, 648, 660, 658), (648, 650, 661, 660), (654, 657, 659, 662), (669, 666, 672, 675), (665, 664, 670, 671), (618, 616, 667, 668), (606, 611, 665, 666), (611, 610, 664, 665), (610, 618, 668, 664), (671, 670, 674, 673), (672, 671, 673, 675), (664, 668, 674, 670), (666, 665, 671, 672), (675, 673, 680, 681), (674, 668, 676, 679), (677, 678, 681, 680), (676, 677, 680, 679), (673, 674, 679, 680), (669, 675, 681, 678), (667, 669, 678, 677), (668, 667, 677, 676), (683, 682, 684, 687), (685, 686, 689, 688), (471, 475, 686, 685), (470, 474, 684, 682), (474, 477, 687, 684), (481, 484, 688, 689), (475, 481, 689, 686), (484, 471, 685, 688), (694, 692, 698, 700), (690, 695, 701, 696), (606, 619, 695, 690), (612, 607, 691, 692), (614, 617, 694, 693), (619, 614, 693, 695), (698, 697, 699, 700), (697, 696, 701, 699), (692, 691, 697, 698), (694, 700, 707, 705), (700, 699, 706, 707), (691, 690, 696, 697), (695, 693, 704, 702), (693, 694, 705, 704), (701, 695, 702, 703), (699, 701, 703, 706), (704, 705, 707, 706, 703, 702), (710, 712, 717, 711, 345), (709, 718, 737, 734), (201, 713, 719, 720), (714, 284, 731, 721), (717, 712, 729, 727), (712, 718, 728, 729), (713, 708, 722, 719), (709, 715, 723, 724), (284, 716, 725, 731), (733, 721, 731, 725), (732, 719, 722, 730), (728, 732, 730, 729), (724, 723, 732, 728), (723, 720, 719, 732), (727, 733, 725, 726), (729, 730, 733, 727), (730, 722, 721, 733), (716, 711, 726, 725), (715, 201, 720, 723), (708, 714, 721, 722), (711, 717, 727, 726), (735, 734, 737, 738, 736, 745, 740, 749), (759, 746, 735, 749), (718, 712, 738, 737), (712, 710, 747, 742, 751, 736, 738), (316, 709, 734, 735, 746, 741, 750), (758, 752, 740, 745), (757, 753, 743, 754), (756, 750, 741, 755), (753, 756, 755, 743), (739, 748, 756, 753), (748, 316, 750, 756), (747, 757, 754, 742), (710, 744, 757, 747), (744, 739, 753, 757), (751, 758, 745, 736), (742, 754, 758, 751), (754, 743, 752, 758), (752, 759, 749, 740), (743, 755, 759, 752), (755, 741, 746, 759), (761, 760, 765, 762), (762, 765, 766, 767, 768, 764, 763), (292, 348, 779, 781), (205, 292, 760, 761), (242, 318, 769, 773), (303, 205, 761, 762), (239, 351, 771, 774), (239, 774, 785, 780), (216, 303, 762, 763), (773, 769, 775, 777), (774, 771, 772, 778), (771, 773, 777, 772), (769, 770, 776, 775), (766, 765, 782, 783), (351, 242, 773, 771), (216, 763, 776, 770), (318, 216, 770, 769), (768, 767, 772, 777), (764, 768, 777, 775), (783, 782, 790, 791), (780, 783, 791, 788), (783, 780, 785, 786), (774, 778, 786, 785), (765, 760, 784, 782), (760, 292, 781, 784), (778, 766, 783, 786), (348, 239, 780, 779), (787, 788, 791, 790), (789, 787, 790, 792), (779, 780, 788, 787), (784, 781, 789, 792), (782, 784, 792, 790), (781, 779, 787, 789)])
me_cube_001.use_remesh_preserve_volume = False
me_cube_001.use_remesh_preserve_attributes = False
me_cube_001.use_mirror_vertex_groups = False
me_cube_001.update()
me_cylinder = bpy.data.meshes.new('Cylinder')
me_cylinder.from_pydata([(-1.0, 0.7695, -0.0009809), (0.8942, -0.02088, -0.08864), (-1.0, 0.8546, -0.2147), (-1.0, 0.985, -0.4404), (-1.0, 1.098, -0.6802), (-1.0, 1.24, -0.9972), (-1.0, 1.065, -1.401), (-1.048, 0.4124, -2.054), (-1.421, 0.2056, -2.459), (0.8994, 0.1788, -2.906), (-2.156, 0.6305, -0.0009809), (-2.816, 0.5289, 0.03739), (-2.775, 0.7896, -0.2147), (-2.662, 0.9988, -0.4404), (-2.542, 1.112, -0.6802), (-2.36, 1.252, -0.9972), (-2.582, 1.078, -1.401), (-3.947, 0.425, -2.054), (-4.272, 0.2182, -2.459), (-4.278, -0.002799, -2.479), (-2.448, 0.5306, -0.0009809), (-2.167, 0.646, -0.05442), (-1.542, 0.79, -0.05442), (0.8901, 0.8546, -0.2147), (0.8789, 0.7695, -0.0009809), (0.8911, 0.985, -0.4404), (0.892, 1.092, -0.6802), (0.8942, 1.218, -0.9972), (0.8875, 1.043, -1.401), (0.8939, 0.4335, -2.063), (0.8921, 0.2364, -2.464), (0.885, 0.01105, -2.475), (0.8791, 0.2058, -2.641), (-1.421, 0.1983, -2.64), (0.8736, 0.002947, -2.657), (-4.272, 0.1983, -2.64), (-4.272, -0.005217, -2.659), (-1.421, 0.1881, -2.906), (-1.421, -0.01742, -2.925), (0.8954, 0.01066, -2.925), (-4.143, 0.1881, -2.906), (-4.143, -0.01272, -2.925), (-3.157, 0.5773, 0.08149), (-3.047, 0.7832, -0.2147), (-2.943, 0.9332, -0.4404), (-2.85, 1.018, -0.6802), (-2.725, 1.106, -0.9972), (-3.084, 0.8701, -1.401), (-4.161, 0.3492, -2.054), (-4.374, 0.1419, -2.459), (-4.374, -0.001233, -2.479), (-3.432, 0.4036, 0.1623), (-3.593, 0.4816, -0.1711), (-3.768, 0.4877, -0.3116), (-3.874, 0.4605, -0.4181), (-4.037, 0.3878, -0.5645), (-4.214, 0.2881, -0.7196), (-4.345, 0.1604, -0.7747), (-4.495, 0.05452, -0.6504), (-4.495, 0.009624, -0.6641), (-1.0, 0.8035, -0.1079), (0.8884, 0.8035, -0.1079), (0.0, 0.7695, -0.0009809), (0.0, 0.8546, -0.2147), (-1.0, 0.914, -0.3276), (0.8901, 0.914, -0.3276), (0.0, 0.985, -0.4404), (-1.0, 1.048, -0.5603), (0.8921, 1.048, -0.5603), (0.0, 1.098, -0.6802), (-1.0, 1.161, -0.8387), (0.8906, 1.142, -0.8387), (0.0, 1.24, -0.9972), (-1.0, 1.24, -1.199), (0.8942, 1.219, -1.199), (0.0, 1.065, -1.401), (-1.018, 0.5919, -1.727), (0.8924, 0.5834, -1.727), (0.0, 0.4124, -2.054), (-2.75, 0.927, -0.3276), (-2.586, 1.062, -0.5603), (-2.46, 1.175, -0.8387), (-2.369, 1.253, -1.199), (-3.504, 0.6045, -1.727), (-1.541, 0.7721, -0.0009809), (-2.377, 0.4187, -2.054), (-1.665, 1.072, -1.401), (-1.534, 0.9919, -0.4404), (-1.541, 0.8612, -0.2147), (-1.526, 1.105, -0.6802), (-1.526, 1.246, -0.9972), (-2.794, 0.9923, -1.401), (-4.047, 0.3871, -2.054), (-3.055, 0.7202, -0.1079), (-3.036, 0.8617, -0.3276), (-2.861, 0.9954, -0.5603), (-2.765, 1.077, -0.8387), (-2.853, 1.03, -1.199), (-3.785, 0.4956, -1.727), (-3.505, 0.4728, -0.1099), (-3.677, 0.4818, -0.2305), (-3.818, 0.4832, -0.351), (-3.956, 0.4236, -0.4935), (-4.131, 0.3394, -0.642), (-4.297, 0.216, -0.7866), (-3.306, 0.6523, -0.1948), (-3.232, 0.5035, 0.167), (-3.271, 0.7462, -0.3705), (-3.264, 0.7906, -0.5521), (-3.438, 0.7343, -0.7809), (-3.852, 0.5186, -1.06), (-3.936, 0.2592, -1.47), (-2.916, 0.7404, -0.2147), (-2.8, 0.9668, -0.4404), (-2.677, 1.077, -0.6802), (-2.477, 1.223, -0.9972), (-2.542, 1.177, -1.199), (-2.586, 1.144, -0.8387), (-2.721, 1.029, -0.5603), (-2.89, 0.8928, -0.3276), (-4.014, 0.3781, -1.265), (-3.599, 0.6596, -0.9205), (-3.325, 0.7761, -0.6665), (-3.276, 0.7652, -0.4613), (-3.293, 0.7, -0.2826), (-3.284, 0.6213, -0.1097), (-3.671, 0.5523, -1.727), (-1.543, 0.8079, -0.1079), (-1.53, 1.246, -1.199), (-1.526, 1.168, -0.8387), (-1.526, 1.055, -0.5603), (-1.538, 0.9208, -0.3276), (-2.265, 0.5982, -1.727), (0.0, 0.5919, -1.727), (0.0, 1.24, -1.199), (0.0, 1.161, -0.8387), (0.0, 1.048, -0.5603), (0.0, 0.914, -0.3276), (0.0, 0.8035, -0.1079), (-4.317, 0.1983, -2.64), (-4.317, 0.2182, -2.459), (-4.387, -0.002799, -2.479), (-4.387, -0.005217, -2.659), (-4.259, -0.01272, -2.925), (-4.189, 0.1881, -2.906), (-2.179, 0.6636, -0.1079), (-1.855, 0.805, -0.1079), (-1.543, 0.7989, -0.08113), (-4.196, 0.3097, 0.2377), (-2.458, 0.5727, -0.04577), (-1.848, 0.7677, -0.0009809), (-1.851, 0.786, -0.05442), (-4.221, 0.334, 0.2316), (-4.313, 0.1865, 0.2351), (-4.414, 0.1614, 0.2472), (-4.506, 0.1225, 0.2968), (-4.6, 0.2182, 0.3183), (-4.665, 0.161, 0.3847), (-5.161, 0.05417, 0.5545), (-5.164, 0.009299, 0.5417), (-2.475, 0.6189, -0.07032), (-1.542, 0.781, -0.0277), (-2.173, 0.6538, -0.08113), (-2.162, 0.6382, -0.0277), (-2.455, 0.538, -0.0277), (-1.853, 0.7955, -0.08113), (-1.85, 0.7764, -0.0277), (-2.47, 0.5776, -0.05156), (1.7, 0.6441, -0.1079), (1.638, 0.64, -0.0009809), (1.765, 0.7241, -0.3276), (1.765, 0.6793, -0.2147), (1.765, 0.8236, -0.5603), (1.765, 0.7775, -0.4404), (1.765, 0.9092, -0.8387), (1.765, 0.859, -0.6802), (1.768, 0.9883, -1.209), (1.765, 0.9825, -0.9983), (1.784, 0.5328, -1.784), (1.776, 0.8429, -1.434), (1.772, 0.2148, -2.483), (1.784, 0.419, -2.111), (1.755, 0.007925, -2.456), (1.765, -0.2351, -0.08864), (2.688, 0.8237, -0.3276), (2.688, 0.7868, -0.2147), (2.688, 0.9088, -0.5603), (2.688, 0.8688, -0.4404), (2.688, 0.9878, -0.8387), (2.688, 0.9403, -0.6802), (2.691, 1.062, -1.206), (2.689, 1.06, -0.9981), (2.709, 0.5577, -1.785), (2.701, 0.9055, -1.432), (2.698, 0.2082, -2.482), (2.709, 0.4246, -2.111), (2.681, 0.001327, -2.455), (2.688, -0.002106, -0.08864), (1.764, 0.1114, -2.47), (2.689, 0.1048, -2.468), (2.235, 0.2115, -2.483), (2.218, 0.004626, -2.455), (2.227, 0.1081, -2.469), (1.768, 0.1631, -2.477), (2.694, 0.1565, -2.475), (2.004, 0.2132, -2.483), (1.987, 0.006276, -2.456), (1.759, 0.05965, -2.463), (2.685, 0.05305, -2.461), (2.466, 0.2099, -2.482), (2.449, 0.002976, -2.455), (2.458, 0.1064, -2.469), (1.995, 0.1097, -2.469), (2.222, 0.05635, -2.462), (2.231, 0.1598, -2.476), (1.999, 0.1614, -2.476), (1.991, 0.058, -2.462), (2.454, 0.0547, -2.462), (2.462, 0.1581, -2.475), (2.685, 0.05768, -2.694), (2.689, 0.1094, -2.7), (2.449, 0.007604, -2.687), (2.218, 0.009254, -2.687), (2.458, 0.111, -2.701), (2.222, 0.06098, -2.694), (2.681, 0.005955, -2.687), (2.454, 0.05933, -2.694)], [], [(138, 61, 23, 63), (137, 65, 25, 66), (136, 68, 26, 69), (135, 71, 27, 72), (134, 74, 28, 75), (133, 77, 29, 78), (7, 78, 29, 30, 8), (132, 85, 17, 83), (131, 87, 13, 79), (7, 8, 18, 17, 85), (130, 89, 14, 80), (18, 8, 33, 35), (129, 90, 15, 81), (128, 86, 16, 82), (127, 88, 12, 11, 160, 145, 146), (102, 55, 153, 152), (106, 11, 42), (148, 152, 153), (18, 19, 50, 49), (17, 18, 49, 48, 92), (126, 92, 48, 98), (10, 163, 164, 20), (58, 59, 159, 158), (163, 21, 149, 164), (57, 58, 158, 157), (74, 27, 177, 176), (23, 61, 168, 171), (26, 68, 172, 175), (30, 29, 181, 180), (65, 23, 171, 170), (1, 31, 182, 183), (24, 1, 183, 169), (28, 74, 176, 179), (35, 33, 37, 40), (18, 35, 139, 140), (40, 41, 143, 144), (30, 31, 34, 32), (8, 30, 32, 33), (37, 9, 39, 38), (37, 38, 41, 40), (32, 34, 39, 9), (33, 32, 9, 37), (125, 106, 42, 93), (124, 105, 43, 94), (123, 107, 44, 95), (122, 108, 45, 96), (121, 109, 46, 97), (120, 110, 47, 98), (58, 57, 111, 48, 49), (59, 58, 49, 50), (56, 104, 156, 155), (104, 57, 157, 156), (55, 103, 154, 153), (11, 112, 43, 93), (119, 113, 44, 94), (118, 114, 45, 95), (117, 115, 46, 96), (116, 91, 47, 97), (115, 116, 97, 46), (15, 82, 116, 115), (82, 16, 91, 116), (114, 117, 96, 45), (14, 81, 117, 114), (81, 15, 115, 117), (113, 118, 95, 44), (13, 80, 118, 113), (80, 14, 114, 118), (112, 119, 94, 43), (12, 79, 119, 112), (79, 13, 113, 119), (11, 93, 42), (11, 12, 112), (111, 120, 98, 48), (57, 104, 120, 111), (104, 56, 110, 120), (110, 121, 97, 47), (56, 103, 121, 110), (103, 55, 109, 121), (109, 122, 96, 46), (55, 102, 122, 109), (102, 54, 108, 122), (108, 123, 95, 45), (54, 101, 123, 108), (101, 53, 107, 123), (107, 124, 94, 44), (53, 100, 124, 107), (100, 52, 105, 124), (105, 125, 93, 43), (52, 99, 125, 105), (99, 51, 106, 125), (91, 126, 98, 47), (16, 83, 126, 91), (83, 17, 92, 126), (167, 160, 11), (0, 60, 127, 147, 22, 161, 84), (60, 2, 88, 127), (90, 128, 82, 15), (5, 73, 128, 90), (73, 6, 86, 128), (89, 129, 81, 14), (4, 70, 129, 89), (70, 5, 90, 129), (87, 130, 80, 13), (3, 67, 130, 87), (67, 4, 89, 130), (88, 131, 79, 12), (2, 64, 131, 88), (64, 3, 87, 131), (86, 132, 83, 16), (6, 76, 132, 86), (76, 7, 85, 132), (76, 133, 78, 7), (6, 75, 133, 76), (75, 28, 77, 133), (73, 134, 75, 6), (5, 72, 134, 73), (72, 27, 74, 134), (70, 135, 72, 5), (4, 69, 135, 70), (69, 26, 71, 135), (67, 136, 69, 4), (3, 66, 136, 67), (66, 25, 68, 136), (64, 137, 66, 3), (2, 63, 137, 64), (63, 23, 65, 137), (60, 138, 63, 2), (0, 62, 138, 60), (62, 24, 61, 138), (142, 139, 144, 143), (141, 140, 139, 142), (36, 19, 141, 142), (41, 36, 142, 143), (19, 18, 140, 141), (35, 40, 144, 139), (166, 151, 21, 163), (20, 164, 11), (165, 146, 145, 162), (164, 149, 11), (102, 152, 148), (103, 56, 155, 154), (151, 165, 162, 21), (22, 147, 165, 151), (147, 127, 146, 165), (150, 166, 163, 10), (84, 161, 166, 150), (161, 22, 151, 166), (149, 167, 11), (21, 162, 167, 149), (162, 145, 160, 167), (54, 102, 148, 101), (101, 148, 53), (53, 148, 100), (100, 148, 52), (52, 148, 99), (99, 148, 51), (156, 157, 155), (158, 155, 157), (159, 155, 158), (183, 171, 168, 169), (218, 209, 194, 204), (179, 176, 190, 193), (180, 181, 195, 194, 209, 200, 205), (177, 174, 188, 191), (178, 179, 193, 192), (175, 172, 186, 189), (176, 177, 191, 190), (29, 77, 178, 181), (68, 25, 173, 172), (31, 30, 180, 203, 198, 207, 182), (61, 24, 169, 168), (27, 71, 174, 177), (77, 28, 179, 178), (25, 65, 170, 173), (71, 26, 175, 174), (197, 187, 184, 185), (197, 189, 186, 187), (197, 191, 188, 189), (197, 193, 190, 191), (197, 195, 192, 193), (197, 194, 195), (197, 196, 208, 199, 204, 194), (181, 178, 192, 195), (170, 171, 185, 184), (183, 182, 206, 201, 210, 196, 197), (171, 183, 197, 185), (172, 173, 187, 186), (174, 175, 189, 188), (173, 170, 184, 187), (196, 210, 221, 225), (216, 212, 202, 213), (215, 205, 200, 214), (212, 215, 214, 202), (198, 203, 215, 212), (203, 180, 205, 215), (206, 216, 213, 201), (182, 207, 216, 206), (207, 198, 212, 216), (201, 213, 224, 222), (199, 208, 219, 220), (213, 202, 211, 217), (211, 218, 204, 199), (202, 214, 218, 211), (214, 200, 209, 218), (226, 223, 220, 219), (221, 226, 219, 225), (222, 224, 226, 221), (211, 199, 220, 223), (208, 196, 225, 219), (217, 211, 223, 226), (213, 217, 226, 224), (210, 201, 222, 221)])
me_cylinder.polygons.foreach_set('use_smooth', [1, 1, 1, 1, 1, 1, 1, 1, 1, 1, 1, 1, 1, 1, 1, 1, 1, 1, 1, 1, 1, 1, 1, 1, 1, 1, 1, 1, 1, 1, 0, 0, 1, 1, 1, 1, 1, 1, 1, 1, 1, 1, 1, 1, 1, 1, 1, 1, 1, 1, 1, 1, 1, 1, 1, 1, 1, 1, 1, 1, 1, 1, 1, 1, 1, 1, 1, 1, 1, 1, 1, 1, 1, 1, 1, 1, 1, 1, 1, 1, 1, 1, 1, 1, 1, 1, 1, 1, 1, 1, 1, 1, 1, 1, 1, 1, 1, 1, 1, 1, 1, 1, 1, 1, 1, 1, 1, 1, 1, 1, 1, 1, 1, 1, 1, 1, 1, 1, 1, 1, 1, 1, 1, 1, 1, 1, 1, 1, 1, 1, 1, 1, 1, 1, 1, 1, 1, 1, 1, 1, 1, 1, 1, 1, 1, 1, 1, 1, 1, 1, 1, 1, 1, 1, 1, 1, 1, 1, 1, 1, 1, 1, 1, 1, 1, 1, 1, 1, 1, 1, 1, 1, 1, 1, 1, 1, 1, 1, 1, 1, 1, 1, 1, 1, 0, 1, 1, 1, 1, 0, 1, 1, 1, 1, 1, 1, 1, 1, 1, 1, 1, 1, 1, 1, 1, 1, 1, 1, 1, 1, 1, 0])
me_cylinder.use_remesh_preserve_volume = False
me_cylinder.use_remesh_preserve_attributes = False
me_cylinder.use_mirror_vertex_groups = False
me_cylinder.update()
me_circle = bpy.data.meshes.new('Circle')
me_circle.from_pydata([(-0.1448, 0.8883, -0.05181), (-0.2601, 0.881, -0.01946), (-0.5304, 0.8299, 0.09887), (-0.8101, 0.8113, 0.2001), (-1.392, 0.7274, 0.2288), (-1.522, 0.5692, 0.2288), (-1.619, 0.3886, 0.2288), (-1.678, 0.1927, 0.2288), (-1.698, -0.01103, 0.2288), (-1.678, -0.2148, 0.2288), (-1.619, -0.4107, 0.2288), (-1.522, -0.5912, 0.2288), (-0.9937, -0.7119, 0.2053), (-0.7084, -0.7494, 0.1186), (-0.4524, -0.8299, 0.0009937), (-0.1909, -0.881, -0.06419), (-0.08646, -0.8883, -0.06508), (-0.2769, 0.9808, 0.04455), (0.01069, 1.0, -0.004226), (-0.5726, 0.9239, 0.1694), (-0.8914, 0.9075, 0.2721), (-1.476, 0.8111, 0.2995), (-1.621, 0.6349, 0.2995), (-1.728, 0.4339, 0.2995), (-1.794, 0.2158, 0.2995), (-1.817, -0.01103, 0.2995), (-1.794, -0.2379, 0.2995), (-1.728, -0.456, 0.2995), (-1.621, -0.657, 0.2995), (-1.117, -0.7949, 0.2792), (-0.7709, -0.8378, 0.1966), (-0.4927, -0.9239, 0.07344), (-0.2083, -0.9808, -0.003004), (0.04151, -1.0, -0.004226), (-0.2695, 0.9808, 0.08653), (0.01405, 1.0, 0.04536), (-0.5574, 0.9239, 0.2067), (-0.8547, 0.8973, 0.3186), (-1.476, 0.8111, 0.3572), (-1.621, 0.6349, 0.3572), (-1.728, 0.4339, 0.3572), (-1.794, 0.2158, 0.3572), (-1.817, -0.01103, 0.3572), (-1.794, -0.2379, 0.3572), (-1.728, -0.456, 0.3572), (-1.621, -0.657, 0.3572), (-1.061, -0.7851, 0.327), (-0.7549, -0.8333, 0.2344), (-0.4814, -0.9239, 0.1134), (-0.2025, -0.9808, 0.04619), (0.04218, -1.0, 0.04536), (0.03638, 7.823e-08, 0.06766), (-0.253, 0.9449, 0.09863), (-0.02799, 0.9598, 0.06738), (-0.5404, 0.8901, 0.2122), (-0.8349, 0.8642, 0.338), (-1.446, 0.781, 0.3828), (-1.585, 0.6113, 0.3828), (-1.689, 0.4176, 0.3828), (-1.753, 0.2075, 0.3828), (-1.774, -0.01103, 0.3828), (-1.753, -0.2296, 0.3828), (-1.689, -0.4397, 0.3828), (-1.585, -0.6333, 0.3828), (-1.014, -0.7575, 0.3462), (-0.7273, -0.8011, 0.2355), (-0.4587, -0.8901, 0.122), (-0.1844, -0.9449, 0.07194), (0.005372, -0.9598, 0.07189), (-0.2643, 0.9808, 0.1051), (0.01724, 1.0, 0.06737), (-0.5592, 0.9239, 0.2242), (-0.853, 0.8933, 0.339), (-1.476, 0.8111, 0.3828), (-1.621, 0.6349, 0.3828), (-1.728, 0.4339, 0.3828), (-1.794, 0.2158, 0.3828), (-1.817, -0.01103, 0.3828), (-1.794, -0.2379, 0.3828), (-1.728, -0.456, 0.3828), (-1.621, -0.657, 0.3828), (-1.05, -0.7827, 0.3481), (-0.758, -0.8329, 0.2518), (-0.476, -0.9239, 0.1311), (-0.1977, -0.9808, 0.07234), (0.04269, -1.0, 0.07205), (-0.008159, 1.062e-07, 0.06767), (-0.5296, 0.924, 0.3179), (-0.2571, 0.9809, 0.2185), (-1.408, 0.8062, 0.5204), (-0.8461, 0.8889, 0.4605), (-1.728, 0.434, 0.5244), (-1.621, 0.635, 0.5244), (-1.817, -0.01095, 0.5244), (-1.794, 0.2159, 0.5244), (-1.728, -0.4559, 0.5244), (-1.794, -0.2378, 0.5244), (-1.021, -0.7777, 0.4709), (-1.552, -0.652, 0.5204), (-0.4716, -0.9238, 0.2421), (-0.7236, -0.8314, 0.3443), (0.04284, -0.9999, 0.1939), (-0.1908, -0.9807, 0.1939), (-0.5131, 0.8901, 0.3124), (-0.2491, 0.945, 0.2145), (-1.379, 0.7763, 0.5204), (-0.8291, 0.8598, 0.4656), (-1.689, 0.4177, 0.5244), (-1.585, 0.6114, 0.5244), (-1.774, -0.01095, 0.5244), (-1.753, 0.2076, 0.5244), (-1.689, -0.4396, 0.5244), (-1.753, -0.2295, 0.5244), (-1.001, -0.7525, 0.4753), (-1.517, -0.6286, 0.5204), (-0.4544, -0.89, 0.2345), (-0.7, -0.801, 0.336), (0.005706, -0.9598, 0.1937), (-0.1825, -0.9448, 0.1938), (0.04284, -0.9998, 0.2491), (-0.1908, -0.9806, 0.2491), (0.005709, -0.9596, 0.249), (-0.1825, -0.9447, 0.249), (-0.4107, -0.9304, 0.2204), (-0.4024, -0.8945, 0.2186), (-0.4107, -0.9303, 0.2757), (-0.4024, -0.8944, 0.2738), (-0.7149, -0.8388, 0.3457), (-0.7079, -0.8029, 0.3432), (-0.715, -0.8386, 0.401), (-0.708, -0.8027, 0.3984), (-1.053, -0.7872, 0.4885), (-1.017, -0.7551, 0.4829), (-1.052, -0.7871, 0.5496), (-1.017, -0.7549, 0.5438), (-1.611, -0.6702, 0.5278), (-1.594, -0.6403, 0.5277), (-1.611, -0.67, 0.592), (-1.594, -0.6402, 0.5919), (-1.712, -0.4596, 0.5273), (-1.691, -0.4464, 0.5272), (-1.712, -0.4595, 0.5916), (-1.691, -0.4463, 0.5914), (-1.792, -0.2245, 0.527), (-1.771, -0.2113, 0.5269), (-1.792, -0.2244, 0.5913), (-1.771, -0.2112, 0.5911), (-1.817, -0.01481, 0.5268), (-1.796, -0.0183, 0.5266), (-1.817, -0.01477, 0.591), (-1.796, -0.01826, 0.5909), (-1.789, 0.2645, 0.5265), (-1.771, 0.2369, 0.5263), (-1.789, 0.2645, 0.5907), (-1.771, 0.2368, 0.5905), (-1.692, 0.5058, 0.5261), (-1.678, 0.4709, 0.5259), (-1.692, 0.5057, 0.5903), (-1.678, 0.4708, 0.5902), (-1.511, 0.7563, 0.5255), (-1.497, 0.7214, 0.5254), (-1.511, 0.7562, 0.5898), (-1.497, 0.7213, 0.5896), (-1.03, 0.8449, 0.4955), (-0.9945, 0.8092, 0.492), (-1.03, 0.8448, 0.5573), (-0.9946, 0.8091, 0.5536), (-0.7695, 0.8566, 0.4176), (-0.7597, 0.8191, 0.4136), (-0.7694, 0.8565, 0.4744), (-0.7596, 0.819, 0.4704), (-0.5361, 0.9184, 0.3042), (-0.5325, 0.8809, 0.3032), (-0.5361, 0.9182, 0.3595), (-0.5325, 0.8807, 0.3584), (-0.2693, 1.011, 0.1972), (-0.264, 0.9736, 0.1962), (-0.2692, 1.015, 0.2516), (-0.264, 0.9774, 0.2506), (0.01323, 1.007, 0.18), (0.01126, 0.9684, 0.1799), (0.01324, 1.011, 0.2344), (0.01127, 0.9721, 0.2343), (0.04374, 1.029, 0.1799), (0.04188, 0.9901, 0.1797), (0.04375, 1.033, 0.2343), (0.04189, 0.9939, 0.2342), (-0.2826, 0.9808, -0.01389), (0.007725, 1.0, -0.06508), (-0.5865, 0.9244, 0.1223), (-0.9635, 0.9197, 0.2128), (-1.476, 0.8111, 0.2288), (-1.621, 0.6349, 0.2288), (-1.728, 0.4339, 0.2288), (-1.794, 0.2158, 0.2288), (-1.817, -0.01103, 0.2288), (-1.794, -0.2379, 0.2288), (-1.728, -0.456, 0.2288), (-1.621, -0.657, 0.2288), (-1.208, -0.8064, 0.2181), (-0.7885, -0.8462, 0.1484), (-0.5007, -0.9239, 0.01641), (-0.2129, -0.9808, -0.06337), (0.04076, -1.0, -0.06508)], [], [(200, 201, 31, 30), (188, 187, 17, 18), (201, 202, 32, 31), (187, 189, 19, 17), (202, 203, 33, 32), (189, 190, 20, 19), (190, 191, 21, 20), (191, 192, 22, 21), (192, 193, 23, 22), (193, 194, 24, 23), (194, 195, 25, 24), (195, 196, 26, 25), (196, 197, 27, 26), (197, 198, 28, 27), (198, 199, 29, 28), (199, 200, 30, 29), (25, 26, 43, 42), (26, 27, 44, 43), (27, 28, 45, 44), (28, 29, 46, 45), (29, 30, 47, 46), (30, 31, 48, 47), (18, 17, 34, 35), (31, 32, 49, 48), (17, 19, 36, 34), (32, 33, 50, 49), (19, 20, 37, 36), (20, 21, 38, 37), (21, 22, 39, 38), (22, 23, 40, 39), (23, 24, 41, 40), (24, 25, 42, 41), (45, 46, 81, 80), (46, 47, 82, 81), (47, 48, 83, 82), (35, 34, 69, 70), (48, 49, 84, 83), (34, 36, 71, 69), (49, 50, 85, 84), (36, 37, 72, 71), (37, 38, 73, 72), (38, 39, 74, 73), (39, 40, 75, 74), (40, 41, 76, 75), (41, 42, 77, 76), (42, 43, 78, 77), (43, 44, 79, 78), (44, 45, 80, 79), (86, 53, 52), (86, 52, 54), (86, 54, 55), (86, 55, 56), (86, 56, 57), (86, 57, 58), (86, 58, 59), (86, 59, 60), (86, 60, 61), (86, 61, 62), (86, 62, 63), (86, 63, 64), (86, 64, 65), (86, 65, 66), (86, 66, 67), (86, 67, 68), (1, 0, 16, 15, 14, 13, 12, 11, 10, 9, 8, 7, 6, 5, 4, 3, 2), (18, 35, 70, 51, 85, 50, 33, 203, 188), (52, 53, 70, 69), (78, 79, 95, 96), (55, 54, 71, 72), (59, 76, 94, 110), (57, 56, 73, 74), (64, 63, 114, 113), (59, 58, 75, 76), (75, 58, 107, 91), (61, 60, 77, 78), (76, 77, 93, 94), (63, 62, 79, 80), (57, 74, 92, 108), (65, 64, 81, 82), (62, 61, 112, 111), (67, 66, 83, 84), (73, 56, 105, 89), (53, 86, 51, 70), (86, 68, 85, 51), (103, 104, 88, 87), (105, 106, 90, 89), (107, 108, 92, 91), (109, 110, 94, 93), (111, 112, 96, 95), (113, 114, 98, 97), (115, 116, 100, 99), (118, 102, 123, 124), (77, 60, 109, 93), (66, 65, 116, 115), (61, 78, 96, 112), (80, 81, 97, 98), (54, 52, 104, 103), (79, 62, 111, 95), (68, 67, 118, 117), (63, 80, 98, 114), (82, 83, 99, 100), (56, 55, 106, 105), (81, 64, 113, 97), (69, 71, 87, 88), (65, 82, 100, 116), (84, 85, 101, 102), (52, 69, 88, 104), (58, 57, 108, 107), (83, 66, 115, 99), (72, 73, 89, 90), (67, 84, 102, 118), (71, 54, 103, 87), (60, 59, 110, 109), (85, 68, 117, 101), (55, 72, 90, 106), (74, 75, 91, 92), (121, 122, 120, 119), (117, 118, 122, 121), (101, 117, 121, 119), (102, 101, 119, 120), (123, 125, 129, 127), (102, 120, 125, 123), (120, 122, 126, 125), (122, 118, 124, 126), (130, 128, 132, 134), (124, 123, 127, 128), (126, 124, 128, 130), (125, 126, 130, 129), (131, 133, 137, 135), (129, 130, 134, 133), (127, 129, 133, 131), (128, 127, 131, 132), (136, 135, 139, 140), (132, 131, 135, 136), (134, 132, 136, 138), (133, 134, 138, 137), (142, 140, 144, 146), (138, 136, 140, 142), (137, 138, 142, 141), (135, 137, 141, 139), (143, 145, 149, 147), (141, 142, 146, 145), (139, 141, 145, 143), (140, 139, 143, 144), (150, 148, 152, 154), (144, 143, 147, 148), (146, 144, 148, 150), (145, 146, 150, 149), (153, 154, 158, 157), (149, 150, 154, 153), (147, 149, 153, 151), (148, 147, 151, 152), (155, 157, 161, 159), (151, 153, 157, 155), (152, 151, 155, 156), (154, 152, 156, 158), (162, 160, 164, 166), (156, 155, 159, 160), (158, 156, 160, 162), (157, 158, 162, 161), (163, 165, 169, 167), (161, 162, 166, 165), (159, 161, 165, 163), (160, 159, 163, 164), (167, 169, 173, 171), (164, 163, 167, 168), (166, 164, 168, 170), (165, 166, 170, 169), (174, 172, 176, 178), (168, 167, 171, 172), (170, 168, 172, 174), (169, 170, 174, 173), (175, 177, 181, 179), (173, 174, 178, 177), (171, 173, 177, 175), (172, 171, 175, 176), (180, 179, 183, 184), (176, 175, 179, 180), (178, 176, 180, 182), (177, 178, 182, 181), (184, 183, 185, 186), (182, 180, 184, 186), (181, 182, 186, 185), (179, 181, 185, 183), (0, 1, 187, 188), (1, 2, 189, 187), (2, 3, 190, 189), (3, 4, 191, 190), (4, 5, 192, 191), (5, 6, 193, 192), (6, 7, 194, 193), (7, 8, 195, 194), (8, 9, 196, 195), (9, 10, 197, 196), (10, 11, 198, 197), (11, 12, 199, 198), (12, 13, 200, 199), (13, 14, 201, 200), (14, 15, 202, 201), (15, 16, 203, 202), (16, 0, 188, 203)])
me_circle.polygons.foreach_set('use_smooth', [True] * 201)
me_circle.use_remesh_preserve_volume = False
me_circle.use_remesh_preserve_attributes = False
me_circle.use_mirror_vertex_groups = False
me_circle.update()
me_cube = bpy.data.meshes.new('Cube')
me_cube.from_pydata([(1.0, 0.8073, -0.4339), (1.027, 1.222, 1.156), (1.027, 1.143, 1.156), (-1.0, 0.7985, -0.4339), (1.0, 0.8073, 0.4339), (1.027, 1.143, 1.442), (-1.0, 1.143, 1.442), (-1.0, 0.7985, 0.4339), (1.0, 0.6073, -0.4339), (1.0, 0.4073, -0.4339), (1.0, 0.2073, -0.4339), (1.0, 0.007317, -0.4339), (-1.0, 1.222, 1.442), (-0.9091, 1.222, 1.442), (-0.9091, 1.143, 1.442), (-0.3636, 1.143, 1.156), (-0.7273, 1.143, 1.156), (1.304e-07, 1.143, 1.156), (-0.1818, 1.143, 1.156), (-0.9091, 1.143, 1.156), (-0.1818, 1.222, 1.156), (0.8182, 1.222, 1.156), (-1.0, 0.007317, -0.4339), (-1.0, 0.1985, -0.4339), (-1.0, 0.3985, -0.4339), (-1.0, 0.5985, -0.4339), (1.0, 0.6073, 0.4339), (1.0, 0.4073, 0.4339), (1.0, 0.2073, 0.4339), (1.0, 0.007316, 0.4339), (0.9091, 1.222, 1.156), (0.09091, 1.222, 1.156), (-0.2727, 1.222, 1.156), (-0.2727, 1.143, 1.156), (-0.7273, 1.222, 1.156), (1.341e-07, 1.222, 1.156), (0.7273, 1.222, 1.156), (-0.9091, 1.222, 1.156), (-1.0, 1.222, 1.156), (-1.0, 1.143, 1.156), (-1.0, 0.007317, 0.4339), (-1.0, 0.1985, 0.4339), (-1.0, 0.3985, 0.4339), (-1.0, 0.5985, 0.4339), (0.8182, 0.8073, -0.4339), (0.6364, 0.8073, -0.4339), (0.4545, 0.8073, -0.4339), (0.2727, 0.8073, -0.4339), (0.09091, 0.8073, -0.4339), (-0.09091, 0.8073, -0.4339), (-0.2727, 0.8073, -0.4339), (-0.4545, 0.8073, -0.4339), (-0.6364, 0.8073, -0.4339), (-0.8182, 0.8073, -0.4339), (0.6364, 1.222, 1.156), (-0.3636, 1.222, 1.156), (0.2727, 1.222, 1.156), (-0.6364, 1.222, 1.156), (-0.4545, 1.143, 1.156), (-0.4545, 1.222, 1.156), (-0.8182, 1.143, 1.156), (-0.8182, 1.222, 1.156), (0.4545, 1.222, 1.156), (-0.09091, 1.143, 1.156), (0.8182, 0.8073, 0.4339), (0.6364, 0.8073, 0.4339), (0.4545, 0.8073, 0.4339), (0.2727, 0.8073, 0.4339), (0.09091, 0.8073, 0.4339), (-0.09091, 0.8073, 0.4339), (-0.2727, 0.8073, 0.4339), (-0.4545, 0.8073, 0.4339), (-0.6364, 0.8073, 0.4339), (-0.8182, 0.8073, 0.4339), (-0.09091, 1.222, 1.156), (0.6364, 1.143, 1.156), (0.7273, 1.143, 1.156), (0.3636, 1.222, 1.156), (0.2727, 1.143, 1.156), (0.3636, 1.143, 1.156), (-0.5455, 1.222, 1.156), (-0.6364, 1.143, 1.156), (-0.5455, 1.143, 1.156), (0.1818, 1.222, 1.156), (-0.8182, 0.6073, 0.4339), (-0.6364, 0.6073, 0.4339), (-0.4545, 0.6073, 0.4339), (-0.2727, 0.6073, 0.4339), (-0.09091, 0.6073, 0.4339), (0.09091, 0.6073, 0.4339), (0.2727, 0.6073, 0.4339), (0.4545, 0.6073, 0.4339), (0.6364, 0.6073, 0.4339), (0.8182, 0.6073, 0.4339), (-0.8182, 0.4073, 0.4339), (-0.6364, 0.4073, 0.4339), (-0.4545, 0.4073, 0.4339), (-0.2727, 0.4073, 0.4339), (-0.09091, 0.4073, 0.4339), (0.09091, 0.4073, 0.4339), (0.2727, 0.4073, 0.4339), (0.4545, 0.4073, 0.4339), (0.6364, 0.4073, 0.4339), (0.8182, 0.4073, 0.4339), (-0.8182, 0.2073, 0.4339), (-0.6364, 0.2073, 0.4339), (-0.4545, 0.2073, 0.4339), (-0.2727, 0.2073, 0.4339), (-0.09091, 0.2073, 0.4339), (0.09091, 0.2073, 0.4339), (0.2727, 0.2073, 0.4339), (0.4545, 0.2073, 0.4339), (0.6364, 0.2073, 0.4339), (0.8182, 0.2073, 0.4339), (-0.8182, 0.007317, 0.4339), (-0.6364, 0.007317, 0.4339), (-0.4545, 0.007317, 0.4339), (-0.2727, 0.007317, 0.4339), (-0.09091, 0.007317, 0.4339), (0.09091, 0.007316, 0.4339), (0.2727, 0.007316, 0.4339), (0.4545, 0.007316, 0.4339), (0.6364, 0.007316, 0.4339), (0.8182, 0.007316, 0.4339), (0.09091, 1.143, 1.156), (0.1818, 1.143, 1.156), (0.5455, 1.222, 1.156), (0.4545, 1.143, 1.156), (0.5455, 1.143, 1.156), (0.8182, 1.143, 1.156), (0.9091, 1.143, 1.156), (-0.3636, 1.143, 0.4339), (0.9091, 1.143, 0.4339), (-0.7273, 1.143, 0.4339), (0.5455, 1.143, 0.4339), (0.1818, 1.143, 0.4339), (-0.5455, 1.143, 0.4339), (0.3636, 1.143, 0.4339), (0.7273, 1.143, 0.4339), (1.304e-07, 1.143, 0.4339), (-0.1818, 1.143, 0.4339), (-0.9091, 1.143, 0.4339), (-0.1818, 1.222, 0.4339), (0.9091, 1.222, 0.4339), (1.0, 1.143, 0.4339), (0.8182, 1.143, 0.4339), (-0.09091, 1.143, 0.4339), (0.1818, 1.222, 0.4339), (-0.2727, 1.143, 0.4339), (-0.7273, 1.222, 0.4339), (1.341e-07, 1.222, 0.4339), (0.7273, 1.222, 0.4339), (-0.9091, 1.222, 0.4339), (0.2727, 1.143, 0.4339), (0.09091, 1.143, 0.4339), (0.9091, 1.063, 0.4339), (0.5455, 1.063, 0.4339), (0.1818, 1.063, 0.4339), (-0.1818, 1.063, 0.4339), (-0.5455, 1.063, 0.4339), (-1.0, 1.134, 0.4339), (-0.9091, 1.063, 0.4339), (0.7273, 1.063, 0.4339), (0.3636, 1.063, 0.4339), (1.267e-07, 1.063, 0.4339), (-0.3636, 1.063, 0.4339), (-0.7273, 1.063, 0.4339), (0.6364, 1.143, 0.4339), (0.4545, 1.143, 0.4339), (-0.6364, 1.143, 0.4339), (-0.8182, 1.143, 0.4339), (-0.3636, 1.222, 0.4339), (0.3636, 1.222, 0.4339), (-0.5455, 1.222, 0.4339), (0.8182, 0.6073, -0.4339), (0.6364, 0.6073, -0.4339), (0.4545, 0.6073, -0.4339), (0.2727, 0.6073, -0.4339), (0.09091, 0.6073, -0.4339), (-0.09091, 0.6073, -0.4339), (-0.2727, 0.6073, -0.4339), (-0.4545, 0.6073, -0.4339), (-0.6364, 0.6073, -0.4339), (-0.8182, 0.6073, -0.4339), (0.8182, 0.4073, -0.4339), (0.6364, 0.4073, -0.4339), (0.4545, 0.4073, -0.4339), (0.2727, 0.4073, -0.4339), (0.09091, 0.4073, -0.4339), (-0.09091, 0.4073, -0.4339), (-0.2727, 0.4073, -0.4339), (-0.4545, 0.4073, -0.4339), (-0.6364, 0.4073, -0.4339), (-0.8182, 0.4073, -0.4339), (0.8182, 0.2073, -0.4339), (0.6364, 0.2073, -0.4339), (0.4545, 0.2073, -0.4339), (0.2727, 0.2073, -0.4339), (0.09091, 0.2073, -0.4339), (-0.09091, 0.2073, -0.4339), (-0.2727, 0.2073, -0.4339), (-0.4545, 0.2073, -0.4339), (-0.6364, 0.2073, -0.4339), (-0.8182, 0.2073, -0.4339), (0.8182, 0.007317, -0.4339), (0.6364, 0.007317, -0.4339), (0.4545, 0.007317, -0.4339), (0.2727, 0.007317, -0.4339), (0.09091, 0.007317, -0.4339), (-0.09091, 0.007317, -0.4339), (-0.2727, 0.007317, -0.4339), (-0.4545, 0.007317, -0.4339), (-0.6364, 0.007317, -0.4339), (-0.8182, 0.007317, -0.4339), (0.5455, 1.222, 0.4339), (-0.4545, 1.143, 0.4339), (-0.09091, 1.222, -0.4339), (1.0, 1.222, 0.4339), (-1.0, 1.213, -0.4339), (-1.0, 1.213, 0.4339), (1.0, 1.222, -0.4339), (0.8182, 1.222, -0.4339), (0.4545, 1.222, -0.4339), (0.09091, 1.222, -0.4339), (-0.4545, 1.222, -0.4339), (-0.8182, 1.222, -0.4339), (0.8182, 1.222, 0.4339), (0.4545, 1.222, 0.4339), (-0.09091, 1.222, 0.4339), (0.09091, 1.222, 0.4339), (-0.4545, 1.222, 0.4339), (-0.8182, 1.222, 0.4339), (0.6364, 1.222, 0.4339), (0.6364, 1.222, -0.4339), (0.2727, 1.222, 0.4339), (0.2727, 1.222, -0.4339), (-0.2727, 1.222, 0.4339), (-0.2727, 1.222, -0.4339), (-0.6364, 1.222, 0.4339), (-0.6364, 1.222, -0.4339), (-0.6364, 1.063, 0.4339), (-0.4545, 1.063, 0.4339), (-0.2727, 1.063, 0.4339), (-0.09091, 1.063, 0.4339), (0.09091, 1.063, 0.4339), (0.2727, 1.063, 0.4339), (0.4545, 1.063, 0.4339), (0.6364, 1.063, 0.4339), (0.8182, 1.063, 0.4339), (-0.6364, 1.063, -0.4339), (-0.4545, 1.063, -0.4339), (-0.2727, 1.063, -0.4339), (-0.09091, 1.063, -0.4339), (0.09091, 1.063, -0.4339), (0.2727, 1.063, -0.4339), (0.4545, 1.063, -0.4339), (0.6364, 1.063, -0.4339), (0.8182, 1.063, -0.4339), (-0.8182, 1.063, 0.4339), (-1.0, 1.054, 0.4339), (1.0, 1.063, 0.4339), (1.0, 1.063, -0.4339), (-1.0, 1.054, -0.4339), (-0.8182, 1.063, -0.4339), (1.027, 1.222, 1.442), (-1.074, 0.4765, -0.4339), (-1.074, 0.6765, -0.4339), (-1.074, 0.6765, 0.4339), (-1.074, 0.4765, 0.4339), (-1.074, 0.002328, -0.4339), (-1.074, 0.07646, -0.4339), (-1.074, 0.2765, -0.4339), (-1.074, 0.002328, 0.4339), (-1.074, 0.07646, 0.4339), (-1.074, 0.2765, 0.4339), (-1.074, 1.091, -0.4339), (-1.074, 1.091, 0.4339), (-1.074, 0.9324, 0.4339), (-1.074, 0.9324, -0.4339), (-1.074, 1.012, 0.4339), (-1.148, 0.3716, -0.4339), (-1.148, 0.5716, -0.4339), (-1.148, 0.5716, 0.4339), (-1.148, 0.3716, 0.4339), (-1.148, 0.07646, -0.4339), (-1.148, 0.2765, -0.4339), (-1.148, 0.07646, 0.4339), (-1.148, 0.2765, 0.4339), (-1.148, 0.9863, -0.4339), (-1.148, 0.9863, 0.4339), (-1.148, 0.8276, 0.4339), (-1.148, 0.8276, -0.4339), (-1.148, 0.9069, 0.4339), (-1.231, 0.3167, -0.4339), (-1.231, 0.4589, -0.4339), (-1.231, 0.4589, 0.4339), (-1.231, 0.3167, 0.4339), (-1.231, 0.07646, -0.4339), (-1.231, 0.2765, -0.4339), (-1.231, 0.07646, 0.4339), (-1.231, 0.2765, 0.4339), (-1.231, 0.8735, -0.4339), (-1.231, 0.8735, 0.4339), (-1.231, 0.7148, 0.4339), (-1.231, 0.7148, -0.4339), (-1.231, 0.7942, 0.4339), (-1.074, 1.012, 1.129), (-1.074, 1.091, 1.129), (-1.148, 0.9069, 1.129), (-1.148, 0.9863, 1.129), (-1.074, 1.012, 1.393), (-1.074, 1.091, 1.393), (-1.148, 0.9069, 1.393), (-1.148, 0.9863, 1.393), (-1.017, 1.141, 1.173), (-1.017, 1.22, 1.173), (-1.017, 1.141, 1.437), (-1.017, 1.22, 1.437), (-1.244, 0.8571, 1.129), (-1.244, 0.8846, 1.129), (-1.244, 0.8571, 1.393), (-1.244, 0.8846, 1.393)], [], [(259, 160, 279, 277), (64, 4, 260, 155, 248), (19, 37, 1, 2), (2, 1, 264, 5), (37, 38, 12, 13), (42, 43, 268, 274), (43, 7, 267, 268), (41, 42, 274, 273), (0, 4, 26, 8), (8, 26, 27, 9), (9, 27, 28, 10), (10, 28, 29, 11), (73, 7, 43, 84), (84, 43, 42, 94), (94, 42, 41, 104), (104, 41, 40, 114), (139, 150, 35, 17), (219, 160, 39, 38), (146, 139, 17, 63), (230, 215, 58, 59), (145, 132, 130, 129), (53, 183, 25, 3), (183, 193, 24, 25), (193, 203, 23, 24), (203, 213, 22, 23), (39, 19, 14, 6), (14, 19, 2, 5), (13, 14, 5, 264), (255, 254, 235, 222), (263, 262, 218, 225), (131, 148, 236, 171), (132, 144, 217, 143), (254, 253, 223, 235), (260, 261, 220, 217, 144), (133, 169, 238, 149), (134, 167, 232, 214), (22, 40, 272, 269), (4, 0, 261, 260), (73, 72, 240, 166, 258), (7, 73, 258, 161, 259), (65, 64, 248, 162, 247), (49, 50, 251, 252), (53, 3, 262, 263), (72, 71, 241, 159, 240), (135, 153, 234, 147), (251, 250, 224, 237), (229, 223, 216, 228, 150), (228, 216, 237, 236, 142), (236, 237, 224, 230, 171), (44, 45, 256, 257), (67, 66, 246, 163, 245), (51, 52, 249, 250), (0, 44, 257, 261), (66, 65, 247, 156, 246), (50, 51, 250, 251), (136, 215, 230, 173), (253, 252, 216, 223), (137, 168, 227, 172), (256, 255, 222, 233), (250, 249, 239, 224), (238, 239, 225, 231, 149), (217, 220, 221, 226, 143), (232, 233, 222, 227, 214), (234, 235, 223, 229, 147), (261, 257, 221, 220), (138, 145, 226, 151), (257, 256, 233, 221), (252, 251, 237, 216), (139, 154, 229, 150), (230, 224, 239, 238, 173), (231, 225, 218, 219, 152), (226, 221, 233, 232, 151), (227, 222, 235, 234, 172), (10, 11, 204, 194), (194, 204, 205, 195), (195, 205, 206, 196), (196, 206, 207, 197), (197, 207, 208, 198), (198, 208, 209, 199), (199, 209, 210, 200), (200, 210, 211, 201), (201, 211, 212, 202), (202, 212, 213, 203), (9, 10, 194, 184), (184, 194, 195, 185), (185, 195, 196, 186), (186, 196, 197, 187), (187, 197, 198, 188), (188, 198, 199, 189), (189, 199, 200, 190), (190, 200, 201, 191), (191, 201, 202, 192), (192, 202, 203, 193), (8, 9, 184, 174), (174, 184, 185, 175), (175, 185, 186, 176), (176, 186, 187, 177), (177, 187, 188, 178), (178, 188, 189, 179), (179, 189, 190, 180), (180, 190, 191, 181), (181, 191, 192, 182), (182, 192, 193, 183), (0, 8, 174, 44), (44, 174, 175, 45), (45, 175, 176, 46), (46, 176, 177, 47), (47, 177, 178, 48), (48, 178, 179, 49), (49, 179, 180, 50), (50, 180, 181, 51), (51, 181, 182, 52), (52, 182, 183, 53), (131, 171, 55, 15), (249, 263, 225, 239), (140, 146, 228, 142), (141, 170, 231, 152), (171, 230, 59, 55), (259, 161, 141, 160), (161, 258, 170, 141), (154, 135, 125, 124), (242, 158, 140, 148), (158, 243, 146, 140), (138, 151, 36, 76), (142, 236, 32, 20), (243, 164, 139, 146), (164, 244, 154, 139), (152, 219, 38, 37), (247, 162, 138, 167), (162, 248, 145, 138), (172, 234, 56, 77), (245, 163, 137, 153), (163, 246, 168, 137), (229, 154, 124, 31), (134, 214, 126, 128), (240, 159, 136, 169), (159, 241, 215, 136), (238, 169, 81, 57), (244, 157, 135, 154), (157, 245, 153, 135), (143, 226, 21, 30), (246, 156, 134, 168), (156, 247, 167, 134), (6, 14, 13, 12), (236, 148, 33, 32), (166, 240, 169, 133), (248, 155, 132, 145), (168, 134, 128, 127), (165, 242, 148, 131), (33, 18, 20, 32), (75, 76, 36, 54), (81, 82, 80, 57), (127, 128, 126, 62), (37, 13, 264, 1), (258, 166, 133, 170), (234, 153, 78, 56), (155, 260, 144, 132), (241, 165, 131, 215), (38, 39, 6, 12), (63, 17, 35, 74), (78, 79, 77, 56), (124, 125, 83, 31), (60, 16, 34, 61), (28, 113, 123, 29), (113, 112, 122, 123), (112, 111, 121, 122), (111, 110, 120, 121), (110, 109, 119, 120), (109, 108, 118, 119), (108, 107, 117, 118), (107, 106, 116, 117), (106, 105, 115, 116), (105, 104, 114, 115), (27, 103, 113, 28), (103, 102, 112, 113), (102, 101, 111, 112), (101, 100, 110, 111), (100, 99, 109, 110), (99, 98, 108, 109), (98, 97, 107, 108), (97, 96, 106, 107), (96, 95, 105, 106), (95, 94, 104, 105), (26, 93, 103, 27), (93, 92, 102, 103), (92, 91, 101, 102), (91, 90, 100, 101), (90, 89, 99, 100), (89, 88, 98, 99), (88, 87, 97, 98), (87, 86, 96, 97), (86, 85, 95, 96), (85, 84, 94, 95), (4, 64, 93, 26), (64, 65, 92, 93), (65, 66, 91, 92), (66, 67, 90, 91), (67, 68, 89, 90), (68, 69, 88, 89), (69, 70, 87, 88), (70, 71, 86, 87), (71, 72, 85, 86), (72, 73, 84, 85), (48, 49, 252, 253), (71, 70, 242, 165, 241), (160, 219, 276, 279), (47, 48, 253, 254), (70, 69, 243, 158, 242), (46, 47, 254, 255), (69, 68, 244, 164, 243), (45, 46, 255, 256), (68, 67, 245, 157, 244), (52, 53, 263, 249), (215, 131, 15, 58), (167, 138, 76, 75), (149, 231, 61, 34), (140, 142, 20, 18), (214, 227, 62, 126), (132, 143, 30, 130), (153, 137, 79, 78), (231, 170, 60, 61), (141, 152, 37, 19), (136, 173, 80, 82), (228, 146, 63, 74), (169, 136, 82, 81), (232, 167, 75, 54), (227, 168, 127, 62), (226, 145, 129, 21), (135, 147, 83, 125), (129, 130, 30, 21), (58, 15, 55, 59), (170, 133, 16, 60), (148, 140, 18, 33), (133, 149, 34, 16), (173, 238, 57, 80), (137, 172, 77, 79), (150, 228, 74, 35), (160, 141, 19, 39), (151, 232, 54, 36), (147, 229, 31, 83), (276, 275, 288, 289), (269, 272, 273, 270), (265, 271, 285, 280), (277, 279, 292, 290), (271, 270, 284, 285), (278, 266, 281, 291), (23, 22, 269, 270), (219, 218, 275, 276), (7, 259, 277, 267), (3, 25, 265, 266), (24, 23, 270, 271), (218, 262, 278, 275), (262, 3, 266, 278), (25, 24, 271, 265), (40, 41, 273, 272), (286, 287, 300, 299), (280, 285, 298, 293), (282, 290, 303, 295), (285, 284, 297, 298), (289, 288, 301, 302), (267, 277, 290, 282), (273, 274, 287, 286), (266, 265, 280, 281), (274, 268, 283, 287), (275, 278, 291, 288), (268, 267, 282, 283), (289, 292, 308, 309), (270, 273, 286, 284), (293, 296, 295, 294), (297, 299, 300, 298), (298, 300, 296, 293), (304, 303, 305, 302, 301), (294, 295, 303, 304), (288, 291, 304, 301), (287, 283, 296, 300), (292, 289, 302, 305), (284, 286, 299, 297), (281, 280, 293, 294), (291, 281, 294, 304), (290, 292, 305, 303), (283, 282, 295, 296), (308, 306, 310, 312), (276, 289, 309, 307), (292, 279, 306, 308), (279, 276, 307, 306), (310, 311, 313, 312), (311, 310, 316, 317), (307, 309, 313, 311), (313, 309, 319, 321), (314, 315, 317, 316), (306, 307, 315, 314), (307, 311, 317, 315), (310, 306, 314, 316), (12, 6, 316, 317), (39, 314, 316, 6), (12, 317, 315, 38), (314, 315, 38, 39), (319, 318, 320, 321), (308, 312, 320, 318), (312, 313, 321, 320), (309, 308, 318, 319)])
me_cube.polygons.foreach_set('use_smooth', [True] * 301)
me_cube.materials.append(mat_material)
me_cube.use_remesh_preserve_volume = False
me_cube.use_remesh_preserve_attributes = False
me_cube.use_mirror_vertex_groups = False
me_cube.update()

# ---- objects
ob_cube_001 = bpy.data.objects.new('Cube.001', me_cube_001)
ob_cylinder = bpy.data.objects.new('Cylinder', me_cylinder)
ob_circle = bpy.data.objects.new('Circle', me_circle)
ob_cube = bpy.data.objects.new('Cube', me_cube)
ob_lamp = bpy.data.objects.new('Lamp', light_lamp)
ob_camera = bpy.data.objects.new('Camera', cam_camera)

# ---- transforms, parenting, visibility, modifiers, constraints
ob_cube_001.location = (43.15, 0.0, -0.5784)
ob_cube_001.scale = (11.54, 9.278, 1.0)
ob_cube_001.lineart.crease_threshold = 0.0
_m = ob_cube_001.modifiers.new('Mirror', 'MIRROR')
_m.use_axis = (False, True, False)
_m.merge_threshold = 0.0074
ob_cylinder.location = (18.9, 0.0, -0.1062)
ob_cylinder.scale = (13.33, 12.55, 7.553)
ob_cylinder.lineart.crease_threshold = 0.0
_m = ob_cylinder.modifiers.new('Mirror', 'MIRROR')
_m.use_axis = (False, True, False)
_m.merge_threshold = 0.0225
_m = ob_cylinder.modifiers.new('EdgeSplit', 'EDGE_SPLIT')
ob_circle.location = (-13.41, 0.0, 0.0)
ob_circle.scale = (14.35, 6.972, 6.022)
ob_circle.lineart.crease_threshold = 0.0
_m = ob_circle.modifiers.new('EdgeSplit', 'EDGE_SPLIT')
ob_cube.location = (11.57, 0.0, 0.0)
ob_cube.scale = (20.15, -7.818, 1.0)
ob_cube.lock_rotations_4d = False
ob_cube.empty_display_type = 'ARROWS'
ob_cube.lineart.crease_threshold = 0.0
_m = ob_cube.modifiers.new('Mirror', 'MIRROR')
_m.use_axis = (False, True, False)
_m.merge_threshold = 0.5
_m = ob_cube.modifiers.new('EdgeSplit', 'EDGE_SPLIT')
ob_lamp.location = (4.076, 1.005, 5.904)
ob_lamp.rotation_euler = (0.6503, 0.05522, 1.866)
ob_lamp.lock_rotations_4d = False
ob_lamp.empty_display_type = 'ARROWS'
ob_lamp.color = (0.0, 0.0, 0.0, 0.0)
ob_lamp.lineart.crease_threshold = 0.0
ob_camera.location = (7.481, -6.508, 5.344)
ob_camera.rotation_euler = (1.109, 0.0, 0.8149)
ob_camera.lock_rotations_4d = False
ob_camera.empty_display_type = 'ARROWS'
ob_camera.color = (0.0, 0.0, 0.0, 0.0)
ob_camera.display_type = 'WIRE'
ob_camera.lineart.crease_threshold = 0.0

# ---- collection membership
col_collection_1.objects.link(ob_cube_001)
col_collection_1.objects.link(ob_cylinder)
col_collection_1.objects.link(ob_circle)
col_collection_1.objects.link(ob_cube)
col_collection_1.objects.link(ob_lamp)
col_collection_1.objects.link(ob_camera)

# ---- scene / render settings (as saved in the file)
scene.camera = ob_camera
scene.frame_start = 1; scene.frame_end = 250; scene.frame_set(1)
scene.render.engine = 'BLENDER_EEVEE_NEXT'
scene.render.resolution_percentage = 50
scene.render.dither_intensity = 0.0
scene.cycles.use_denoising = False
scene.cycles.samples = 128
scene.cycles.sampling_pattern = 'TABULATED_SOBOL'
scene.cycles.use_adaptive_sampling = False
scene.cycles.use_light_tree = False
scene.cycles.blur_glossy = 0.0
scene.cycles.sample_clamp_indirect = 0.0
scene.view_settings.view_transform = 'Standard'
bpy.context.view_layer.update()

